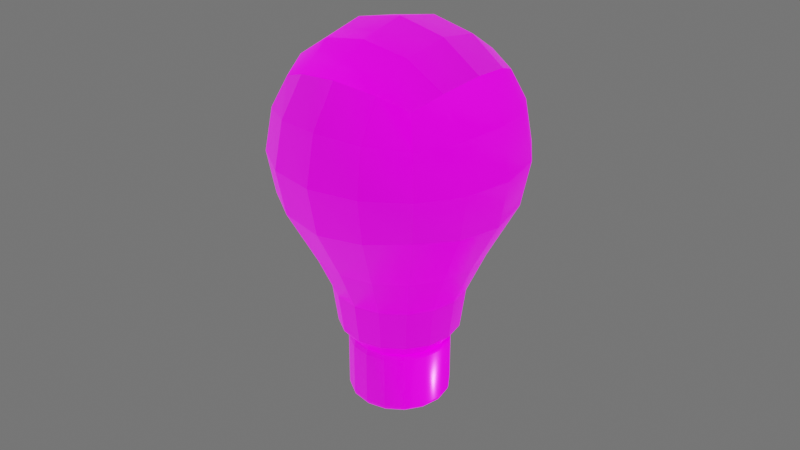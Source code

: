 # Source: LMP0003_Light_Bulb_Low_Poly.blend  (saved by Blender 2.90.8; exported with 4.5.12 LTS)
import bpy
from mathutils import Matrix  # noqa: F401  (used for matrix-valued properties, if any)

bpy.ops.wm.read_factory_settings(use_empty=True)
scene = bpy.context.scene
scene.name = 'Scene'

# ---- collections
col_lmp0003_light_bulb_low_poly = bpy.data.collections.new('#LMP0003_Light_Bulb_Low_Poly'); scene.collection.children.link(col_lmp0003_light_bulb_low_poly)

# ---- images (referenced by path relative to the original .blend; pixels are not part of the script)
import os
ASSET_DIR = os.environ.get("B2B_ASSET_DIR", "")  # directory of the original .blend (textures are referenced by path, not embedded)
HERE = os.path.dirname(os.path.abspath(__file__))  # packed textures are extracted next to this script under _unpacked/

def load_image(name, relpath, width, height, colorspace="sRGB"):
    """Load a texture the original file referenced (path relative to the .blend, or extracted next to this script)."""
    p = next((c for c in (os.path.join(HERE, relpath), os.path.join(ASSET_DIR, relpath)) if relpath and os.path.exists(c)), "")
    if p:
        img = bpy.data.images.load(p, check_existing=True)
        img.name = name
    else:  # same state as the original file: an image datablock whose file is absent (Cycles renders it pink)
        img = bpy.data.images.new(name, width, height)
        img.source = "FILE"
        img.filepath = "//" + (relpath or name)
    img.colorspace_settings.name = colorspace
    return img
img_lmp0003_textures_emis_2k_png = load_image('#LMP0003_Textures_EMIS_2k.png', 'Textures/#LMP0003_Textures_2k/#LMP0003_Textures_EMIS_2k.png', 1024, 1024, 'sRGB')
img_lmp0003_textures_metl_2k_png = load_image('#LMP0003_Textures_METL_2k.png', 'Textures/#LMP0003_Textures_2k/#LMP0003_Textures_METL_2k.png', 1024, 1024, 'Non-Color')
img_lmp0003_textures_nrml_2k_png = load_image('#LMP0003_Textures_NRML_2k.png', 'Textures/#LMP0003_Textures_2k/#LMP0003_Textures_NRML_2k.png', 1024, 1024, 'Non-Color')
img_lmp0003_textures_col_2k_png = load_image('#LMP0003_Textures_COL_2k.png', 'Textures/#LMP0003_Textures_2k/#LMP0003_Textures_COL_2k.png', 1024, 1024, 'sRGB')
img_lmp0003_textures_rough_2k_png = load_image('#LMP0003_Textures_ROUGH_2k.png', 'Textures/#LMP0003_Textures_2k/#LMP0003_Textures_ROUGH_2k.png', 1024, 1024, 'Non-Color')

# ---- materials (node trees are filled in below, after node groups)
mat_lmp0003_textures = bpy.data.materials.new('#LMP0003_Textures')

# ---- node groups
ng_lmp0003_textures_2k = bpy.data.node_groups.new('#LMP0003_Textures_2k', 'ShaderNodeTree')
_s = ng_lmp0003_textures_2k.interface.new_socket(name='BSDF', in_out='OUTPUT', socket_type='NodeSocketShader')
_s = ng_lmp0003_textures_2k.interface.new_socket(name='Vector', in_out='INPUT', socket_type='NodeSocketVector')
_s.min_value = 0.0
_s.max_value = 0.0
_s.hide_value = True
_N = ng_lmp0003_textures_2k.nodes; _L = ng_lmp0003_textures_2k.links
n0 = _N.new('ShaderNodeTexImage'); n0.name = 'Image Texture.003'; n0.location = (-390, -280)
n0.image = img_lmp0003_textures_emis_2k_png
n1 = _N.new('ShaderNodeTexImage'); n1.name = 'Image Texture.001'; n1.location = (-390, 280)
n1.image = img_lmp0003_textures_metl_2k_png
n2 = _N.new('ShaderNodeTexImage'); n2.name = 'Image Texture.004'; n2.location = (-390, -560)
n2.image = img_lmp0003_textures_nrml_2k_png
n3 = _N.new('ShaderNodeNormalMap'); n3.name = 'Normal Map'; n3.location = (-130, -460)
n4 = _N.new('ShaderNodeTexImage'); n4.name = 'Image Texture'; n4.location = (-390, 560)
n4.image = img_lmp0003_textures_col_2k_png
n5 = _N.new('ShaderNodeTexImage'); n5.name = 'Image Texture.002'; n5.location = (-390, 0)
n5.image = img_lmp0003_textures_rough_2k_png
n6 = _N.new('ShaderNodeBsdfPrincipled'); n6.name = 'Principled BSDF'; n6.location = (390, 220)
n6.distribution = 'GGX'
n6.subsurface_method = 'BURLEY'
n6.inputs[3].default_value = 1.45
n6.inputs[28].default_value = 1.0
n7 = _N.new('NodeGroupOutput'); n7.name = 'Group Output'; n7.location = (680, 220)
n8 = _N.new('NodeGroupInput'); n8.name = 'Group Input'; n8.location = (-590, 0)
_L.new(n2.outputs[0], n3.inputs[1])
_L.new(n4.outputs[0], n6.inputs[0])
_L.new(n1.outputs[0], n6.inputs[1])
_L.new(n5.outputs[0], n6.inputs[2])
_L.new(n6.outputs[0], n7.inputs[0])
_L.new(n8.outputs[0], n5.inputs[0])
_L.new(n8.outputs[0], n1.inputs[0])
_L.new(n8.outputs[0], n4.inputs[0])
_L.new(n8.outputs[0], n0.inputs[0])
_L.new(n8.outputs[0], n2.inputs[0])
_L.new(n3.outputs[0], n6.inputs[5])
_L.new(n0.outputs[0], n6.inputs[27])
n7.is_active_output = True
ng_auto_smooth = bpy.data.node_groups.new('Auto Smooth', 'GeometryNodeTree')
_s = ng_auto_smooth.interface.new_socket(name='Geometry', in_out='OUTPUT', socket_type='NodeSocketGeometry')
_s = ng_auto_smooth.interface.new_socket(name='Geometry', in_out='INPUT', socket_type='NodeSocketGeometry')
_s = ng_auto_smooth.interface.new_socket(name='Angle', in_out='INPUT', socket_type='NodeSocketFloat')
_s.subtype = 'ANGLE'
_s.min_value = 0.0
_s.max_value = 3.142
ng_auto_smooth.is_modifier = True
_N = ng_auto_smooth.nodes; _L = ng_auto_smooth.links
n0 = _N.new('NodeGroupOutput'); n0.name = 'Group Output'; n0.location = (480, -100)
n1 = _N.new('NodeGroupInput'); n1.name = 'Group Input'; n1.location = (-420, -300)
n2 = _N.new('NodeGroupInput'); n2.name = 'Group Input.001'; n2.location = (-60, -100)
n3 = _N.new('GeometryNodeSetShadeSmooth'); n3.name = 'Set Shade Smooth'; n3.location = (120, -100)
n3.domain = 'EDGE'
n4 = _N.new('GeometryNodeSetShadeSmooth'); n4.name = 'Set Shade Smooth.001'; n4.location = (300, -100)
n5 = _N.new('GeometryNodeInputMeshEdgeAngle'); n5.name = 'Edge Angle'; n5.location = (-420, -220)
n6 = _N.new('GeometryNodeInputEdgeSmooth'); n6.name = 'Is Edge Smooth'; n6.location = (-60, -160)
n7 = _N.new('GeometryNodeInputShadeSmooth'); n7.name = 'Is Face Smooth'; n7.location = (-240, -340)
n8 = _N.new('FunctionNodeBooleanMath'); n8.name = 'Boolean Math'; n8.location = (-60, -220)
n9 = _N.new('FunctionNodeCompare'); n9.name = 'Compare'; n9.location = (-240, -180)
n9.operation = 'LESS_EQUAL'
_L.new(n5.outputs[0], n9.inputs[0])
_L.new(n4.outputs[0], n0.inputs[0])
_L.new(n1.outputs[1], n9.inputs[1])
_L.new(n9.outputs[0], n8.inputs[0])
_L.new(n7.outputs[0], n8.inputs[1])
_L.new(n2.outputs[0], n3.inputs[0])
_L.new(n6.outputs[0], n3.inputs[1])
_L.new(n3.outputs[0], n4.inputs[0])
_L.new(n8.outputs[0], n3.inputs[2])
n0.is_active_output = True

# ---- material node trees
mat_lmp0003_textures.use_nodes = True; mat_lmp0003_textures.node_tree.nodes.clear()
_N = mat_lmp0003_textures.node_tree.nodes; _L = mat_lmp0003_textures.node_tree.links
n0 = _N.new('ShaderNodeTexCoord'); n0.name = 'Texture Coordinate'; n0.location = (-240, 360)
n1 = _N.new('ShaderNodeOutputMaterial'); n1.name = 'Material Output'; n1.location = (520, 360)
n2 = _N.new('ShaderNodeMapping'); n2.name = 'Mapping'; n2.location = (-20, 360)
n2.width = 240
n3 = _N.new('ShaderNodeGroup'); n3.name = '2k_Textures_Group'; n3.location = (300, 360)
n3.label = '2k Textures'
n3.node_tree = ng_lmp0003_textures_2k
_L.new(n0.outputs[2], n2.inputs[0])
_L.new(n2.outputs[0], n3.inputs[0])
_L.new(n3.outputs[0], n1.inputs[0])
n1.is_active_output = True

# ---- world
world_world = bpy.data.worlds.new('World'); scene.world = world_world
world_world.use_nodes = True; world_world.node_tree.nodes.clear()
_N = world_world.node_tree.nodes; _L = world_world.node_tree.links
n0 = _N.new('ShaderNodeOutputWorld'); n0.name = 'World Output'; n0.location = (300, 300)
n1 = _N.new('ShaderNodeBackground'); n1.name = 'Background'; n1.location = (10, 300)
n1.inputs[0].default_value = (0.1501, 0.1501, 0.1501, 1.0)
_L.new(n1.outputs[0], n0.inputs[0])
n0.is_active_output = True
world_world.color = (0.05088, 0.05088, 0.05088)
world_world.use_sun_shadow = False
world_world.sun_shadow_jitter_overblur = 0.0

# ---- meshes
me_lmp0003_light_bulb_low_poly = bpy.data.meshes.new('#LMP0003_Light_Bulb_Low_Poly')
me_lmp0003_light_bulb_low_poly.from_pydata([(-0.00273, 0.006591, 0.002774), (-0.005044, 0.005044, 0.002774), (-0.006591, 0.00273, 0.002774), (-0.007134, 3.76e-10, 0.002774), (-0.006591, -0.00273, 0.002774), (-0.005044, -0.005044, 0.002774), (-0.00273, -0.006591, 0.002774), (-9.278e-10, -0.007134, 0.002774), (0.00273, -0.006591, 0.002774), (0.005044, -0.005044, 0.002774), (0.006591, -0.00273, 0.002774), (0.007134, -2.549e-11, 0.002774), (0.006591, 0.00273, 0.002774), (0.005044, 0.005044, 0.002774), (0.00273, 0.006591, 0.002774), (-9.415e-10, 0.007134, 0.002774), (4.771e-10, 0.01386, 0.02735), (-1.488e-09, 0.01566, 0.02559), (-9.18e-10, 0.01514, 0.02684), (0.005306, 0.01281, 0.02735), (0.005995, 0.01447, 0.02559), (0.005793, 0.01399, 0.02684), (0.009804, 0.009804, 0.02735), (0.01108, 0.01108, 0.02559), (0.0107, 0.0107, 0.02684), (0.01281, 0.005306, 0.02735), (0.01447, 0.005995, 0.02559), (0.01399, 0.005793, 0.02684), (0.01386, -1.048e-10, 0.02735), (0.01566, -6.91e-11, 0.02559), (0.01514, -8.189e-11, 0.02684), (0.01281, -0.005306, 0.02735), (0.01447, -0.005995, 0.02559), (0.01399, -0.005793, 0.02684), (0.009804, -0.009804, 0.02735), (0.01108, -0.01108, 0.02559), (0.0107, -0.0107, 0.02684), (0.005306, -0.01281, 0.02735), (0.005995, -0.01447, 0.02559), (0.005793, -0.01399, 0.02684), (-1.357e-09, -0.01386, 0.02735), (-1.488e-09, -0.01566, 0.02559), (-1.449e-09, -0.01514, 0.02684), (-0.005306, -0.01281, 0.02735), (-0.005995, -0.01447, 0.02559), (-0.005793, -0.01399, 0.02684), (-0.009804, -0.009804, 0.02735), (-0.01108, -0.01108, 0.02559), (-0.0107, -0.0107, 0.02684), (-0.01281, -0.005306, 0.02735), (-0.01447, -0.005995, 0.02559), (-0.01399, -0.005793, 0.02684), (-0.01386, 6.025e-10, 0.02735), (-0.01566, 8.024e-10, 0.02559), (-0.01514, 7.434e-10, 0.02684), (-0.01281, 0.005306, 0.02735), (-0.01447, 0.005995, 0.02559), (-0.01399, 0.005793, 0.02684), (-0.009804, 0.009804, 0.02735), (-0.01108, 0.01108, 0.02559), (-0.0107, 0.0107, 0.02684), (-0.005306, 0.01281, 0.02735), (-0.005995, 0.01447, 0.02559), (-0.005793, 0.01399, 0.02684), (-0.002867, 0.006922, 0.002774), (-9.678e-10, 0.007492, 0.002774), (-0.005297, 0.005297, 0.002774), (-0.006922, 0.002867, 0.002774), (-0.007492, 3.914e-10, 0.002774), (-0.006922, -0.002867, 0.002774), (-0.005297, -0.005297, 0.002774), (-0.002867, -0.006922, 0.002774), (-9.678e-10, -0.007492, 0.002774), (0.002867, -0.006922, 0.002774), (0.005297, -0.005297, 0.002774), (0.006922, -0.002867, 0.002774), (0.007492, -2.546e-11, 0.002774), (0.006922, 0.002867, 0.002774), (0.005297, 0.005297, 0.002774), (0.002867, 0.006922, 0.002774), (-0.00273, 0.006591, 0.002127), (-0.005044, 0.005044, 0.002127), (-0.006591, 0.00273, 0.002127), (-0.007134, 3.76e-10, 0.002127), (-0.006591, -0.00273, 0.002127), (-0.005044, -0.005044, 0.002127), (-0.00273, -0.006591, 0.002127), (-8.85e-10, -0.007134, 0.002127), (0.00273, -0.006591, 0.002127), (0.005044, -0.005044, 0.002127), (0.006591, -0.00273, 0.002127), (0.007134, -2.549e-11, 0.002127), (0.006591, 0.00273, 0.002127), (0.005044, 0.005044, 0.002127), (0.00273, 0.006591, 0.002127), (-8.987e-10, 0.007134, 0.002127), (-0.0006979, 0.001685, 0.0006323), (-0.00129, 0.00129, 0.0006323), (-0.001685, 0.0006979, 0.0006323), (-0.001824, 1.5e-10, 0.0006323), (-0.001685, -0.0006979, 0.0006323), (-0.00129, -0.00129, 0.0006323), (-0.0006979, -0.001685, 0.0006323), (-2.165e-10, -0.001824, 0.0006323), (0.0006979, -0.001685, 0.0006323), (0.00129, -0.00129, 0.0006323), (0.001685, -0.0006979, 0.0006323), (0.001824, 4.733e-11, 0.0006323), (0.001685, 0.0006979, 0.0006323), (0.00129, 0.00129, 0.0006323), (0.0006979, 0.001685, 0.0006323), (-2.2e-10, 0.001824, 0.0006323), (-0.0003869, 0.0009341, 0.0), (-0.0006979, 0.001685, 0.0002422), (-0.0007149, 0.0007149, 0.0), (-0.00129, 0.00129, 0.0002422), (-0.0009341, 0.0003869, 0.0), (-0.001685, 0.0006979, 0.0002422), (-0.001011, 9.148e-11, 0.0), (-0.001824, 1.5e-10, 0.0002422), (-0.0009341, -0.0003869, 0.0), (-0.001685, -0.0006979, 0.0002422), (-0.0007149, -0.0007149, 0.0), (-0.00129, -0.00129, 0.0002422), (-0.0003869, -0.0009341, 0.0), (-0.0006979, -0.001685, 0.0002422), (-1.333e-10, -0.001011, 0.0), (-1.423e-10, -0.001824, 0.0002422), (0.0003869, -0.0009341, 0.0), (0.0006979, -0.001685, 0.0002422), (0.0007149, -0.0007149, 0.0), (0.00129, -0.00129, 0.0002422), (0.0009341, -0.0003869, 0.0), (0.001685, -0.0006979, 0.0002422), (0.001011, 1.451e-11, 0.0), (0.001824, 4.733e-11, 0.0002422), (0.0009341, 0.0003869, 0.0), (0.001685, 0.0006979, 0.0002422), (0.0007149, 0.0007149, 0.0), (0.00129, 0.00129, 0.0002422), (0.0003869, 0.0009341, 0.0), (0.0006979, 0.001685, 0.0002422), (-1.458e-10, 0.001824, 0.0002422), (-2.321e-10, 0.001011, 0.0), (0.003787, 0.003787, 0.00138), (0.00205, 0.004948, 0.00138), (-0.00205, -0.004948, 0.00138), (-6.193e-10, -0.005356, 0.00138), (-6.295e-10, 0.005356, 0.00138), (-0.00205, 0.004948, 0.00138), (0.00205, -0.004948, 0.00138), (-0.003787, 0.003787, 0.00138), (0.003787, -0.003787, 0.00138), (-0.004948, 0.00205, 0.00138), (0.004948, -0.00205, 0.00138), (-0.005356, 2.803e-10, 0.00138), (0.005356, -2.115e-11, 0.00138), (-0.004948, -0.00205, 0.00138), (0.004948, 0.00205, 0.00138), (-0.003787, -0.003787, 0.00138), (-1.432e-09, 0.01478, 0.00737), (-1.488e-09, 0.01566, 0.008953), (-1.471e-09, 0.01541, 0.008064), (0.005995, 0.01447, 0.008953), (0.005657, 0.01366, 0.00737), (0.005896, 0.01423, 0.008064), (0.01108, 0.01108, 0.008953), (0.01045, 0.01045, 0.00737), (0.01089, 0.01089, 0.008064), (0.01447, 0.005995, 0.008953), (0.01366, 0.005657, 0.00737), (0.01423, 0.005896, 0.008064), (0.01566, -6.91e-11, 0.008953), (0.01478, -6.44e-11, 0.00737), (0.01541, -6.879e-11, 0.008064), (0.01447, -0.005995, 0.008953), (0.01366, -0.005657, 0.00737), (0.01423, -0.005896, 0.008064), (0.01108, -0.01108, 0.008953), (0.01045, -0.01045, 0.00737), (0.01089, -0.01089, 0.008064), (0.005995, -0.01447, 0.008953), (0.005657, -0.01366, 0.00737), (0.005896, -0.01423, 0.008064), (-1.488e-09, -0.01566, 0.008953), (-1.432e-09, -0.01478, 0.00737), (-1.471e-09, -0.01541, 0.008064), (-0.005995, -0.01447, 0.008953), (-0.005657, -0.01366, 0.00737), (-0.005896, -0.01423, 0.008064), (-0.01108, -0.01108, 0.008953), (-0.01045, -0.01045, 0.00737), (-0.01089, -0.01089, 0.008064), (-0.01447, -0.005995, 0.008953), (-0.01366, -0.005657, 0.00737), (-0.01423, -0.005896, 0.008064), (-0.01566, 8.024e-10, 0.008953), (-0.01478, 7.581e-10, 0.00737), (-0.01541, 7.892e-10, 0.008064), (-0.01447, 0.005995, 0.008953), (-0.01366, 0.005657, 0.00737), (-0.01423, 0.005896, 0.008064), (-0.01108, 0.01108, 0.008953), (-0.01045, 0.01045, 0.00737), (-0.01089, 0.01089, 0.008064), (-0.005995, 0.01447, 0.008953), (-0.005657, 0.01366, 0.00737), (-0.005896, 0.01423, 0.008064), (-0.01844, -0.01844, 0.05731), (-0.02172, -0.02172, 0.1097), (-0.01844, 0.01844, 0.05731), (-0.02172, 0.02172, 0.1097), (0.01844, -0.01844, 0.05731), (0.02172, -0.02172, 0.1097), (0.01844, 0.01844, 0.05731), (0.02172, 0.02172, 0.1097), (-0.0241, 0.009982, 0.05731), (-0.02608, -1.966e-09, 0.05731), (-0.0241, -0.009982, 0.05731), (-0.02498, -0.02498, 0.07504), (-0.02661, -0.02661, 0.08798), (-0.02498, -0.02498, 0.1009), (-0.02498, -0.01294, 0.113), (-0.02661, -1.536e-10, 0.1146), (-0.02498, 0.01294, 0.113), (-0.02498, 0.02498, 0.1009), (-0.02661, 0.02661, 0.08798), (-0.02498, 0.02498, 0.07504), (0.009982, 0.0241, 0.05731), (-3.724e-10, 0.02608, 0.05731), (-0.009982, 0.0241, 0.05731), (-0.01294, 0.02498, 0.113), (1.808e-10, 0.02661, 0.1146), (0.01294, 0.02498, 0.113), (0.02498, 0.02498, 0.1009), (0.02661, 0.02661, 0.08798), (0.02498, 0.02498, 0.07504), (0.0241, -0.009982, 0.05731), (0.02608, 3.146e-10, 0.05731), (0.0241, 0.009982, 0.05731), (0.02498, 0.01294, 0.113), (0.02661, 4.967e-11, 0.1146), (0.02498, -0.01294, 0.113), (0.02498, -0.02498, 0.1009), (0.02661, -0.02661, 0.08798), (0.02498, -0.02498, 0.07504), (-0.009982, -0.0241, 0.05731), (1.908e-09, -0.02608, 0.05731), (0.009982, -0.0241, 0.05731), (0.01294, -0.02498, 0.113), (3.84e-10, -0.02661, 0.1146), (-0.01294, -0.02498, 0.113), (-0.03207, -0.01391, 0.07407), (-0.03461, -0.01475, 0.08798), (-0.03207, -0.01391, 0.1019), (-0.03461, 5.845e-10, 0.07323), (-0.03763, -4.117e-10, 0.08798), (-0.03461, -1.164e-10, 0.1027), (-0.03207, 0.01391, 0.07407), (-0.03461, 0.01475, 0.08798), (-0.03207, 0.01391, 0.1019), (-0.01391, 0.03207, 0.07407), (-0.01475, 0.03461, 0.08798), (-0.01391, 0.03207, 0.1019), (1.538e-09, 0.03461, 0.07323), (8.421e-10, 0.03763, 0.08798), (1.773e-10, 0.03461, 0.1027), (0.01391, 0.03207, 0.07407), (0.01475, 0.03461, 0.08798), (0.01391, 0.03207, 0.1019), (0.03207, 0.01391, 0.07407), (0.03461, 0.01475, 0.08798), (0.03207, 0.01391, 0.1019), (0.03461, -1.147e-09, 0.07323), (0.03763, -4.534e-10, 0.08798), (0.03461, 3.784e-10, 0.1027), (0.03207, -0.01391, 0.07407), (0.03461, -0.01475, 0.08798), (0.03207, -0.01391, 0.1019), (0.01391, -0.03207, 0.07407), (0.01475, -0.03461, 0.08798), (0.01391, -0.03207, 0.1019), (-6.886e-10, -0.03461, 0.07323), (7.269e-12, -0.03763, 0.08798), (6.721e-10, -0.03461, 0.1027), (-0.01391, -0.03207, 0.07407), (-0.01475, -0.03461, 0.08798), (-0.01391, -0.03207, 0.1019), (-7.308e-11, 0.01867, 0.03176), (0.007146, 0.01725, 0.03176), (-0.01725, -0.007146, 0.03176), (-0.01867, -1.547e-09, 0.03176), (-0.01725, 0.007146, 0.03176), (0.0132, 0.0132, 0.03176), (0.0132, -0.0132, 0.03176), (-0.0132, 0.0132, 0.03176), (-0.0132, -0.0132, 0.03176), (0.01391, 0.01391, 0.1201), (9.195e-10, 0.01475, 0.1226), (-0.01391, 0.01391, 0.1201), (0.01475, -8.174e-10, 0.1226), (3.829e-10, -4.951e-10, 0.1256), (-0.01475, 2.134e-10, 0.1226), (0.01391, -0.01391, 0.1201), (-3.175e-10, -0.01475, 0.1226), (-0.01391, -0.01391, 0.1201), (-0.01441, -0.01441, 0.04449), (-0.01441, 0.01441, 0.04449), (0.01441, -0.01441, 0.04449), (0.01441, 0.01441, 0.04449), (-0.01883, 0.007798, 0.04449), (-0.02038, -1.646e-09, 0.04449), (-0.01883, -0.007798, 0.04449), (0.007798, 0.01883, 0.04449), (-1.491e-10, 0.02038, 0.04449), (-0.007798, 0.01883, 0.04449), (0.01883, -0.007798, 0.04449), (0.02038, 1.359e-10, 0.04449), (0.01883, 0.007798, 0.04449), (-0.007798, -0.01883, 0.04449), (1.632e-09, -0.02038, 0.04449), (0.007798, -0.01883, 0.04449), (-0.009737, -0.009737, 0.02589), (-0.009737, 0.009737, 0.02589), (0.009737, -0.009737, 0.02589), (0.009737, 0.009737, 0.02589), (-0.01272, 0.00527, 0.02589), (-0.01377, -1.243e-09, 0.02589), (-0.01272, -0.00527, 0.02589), (0.00527, 0.01272, 0.02589), (1.261e-10, 0.01377, 0.02589), (-0.007146, 0.01725, 0.03176), (0.01725, -0.007146, 0.03176), (0.01867, 8.564e-11, 0.03176), (0.01725, 0.007146, 0.03176), (-0.007146, -0.01725, 0.03176), (1.559e-09, -0.01867, 0.03176), (0.007146, -0.01725, 0.03176), (-0.00527, 0.01272, 0.02589), (0.01272, -0.00527, 0.02589), (0.01377, -3.94e-11, 0.02589), (0.01272, 0.00527, 0.02589), (-0.00527, -0.01272, 0.02589), (1.33e-09, -0.01377, 0.02589), (0.00527, -0.01272, 0.02589), (-1.419e-10, 0.001577, 0.0), (-0.0006034, 0.001457, 0.0), (-0.001115, 0.001115, 0.0), (-0.001457, 0.0006034, 0.0), (-0.001577, 1.473e-10, 0.0), (-0.001457, -0.0006034, 0.0), (-0.001115, -0.001115, 0.0), (-0.0006034, -0.001457, 0.0), (-1.419e-10, -0.001577, 0.0), (0.0006034, -0.001457, 0.0), (0.001115, -0.001115, 0.0), (0.001457, -0.0006034, 0.0), (0.001577, 3.6e-11, 0.0), (0.001457, 0.0006034, 0.0), (0.001115, 0.001115, 0.0), (0.0006034, 0.001457, 0.0)], [], [(161, 17, 20, 163), (170, 173, 76, 77), (173, 176, 75, 76), (176, 179, 74, 75), (179, 182, 73, 74), (182, 185, 72, 73), (185, 188, 71, 72), (188, 191, 70, 71), (191, 194, 69, 70), (194, 197, 68, 69), (197, 200, 67, 68), (200, 203, 66, 67), (203, 206, 64, 66), (164, 167, 78, 79), (9, 8, 88, 89), (167, 170, 77, 78), (172, 29, 32, 175), (20, 17, 18, 21), (21, 18, 16, 19), (23, 20, 21, 24), (24, 21, 19, 22), (26, 23, 24, 27), (27, 24, 22, 25), (29, 26, 27, 30), (30, 27, 25, 28), (32, 29, 30, 33), (33, 30, 28, 31), (35, 32, 33, 36), (36, 33, 31, 34), (38, 35, 36, 39), (39, 36, 34, 37), (41, 38, 39, 42), (42, 39, 37, 40), (44, 41, 42, 45), (45, 42, 40, 43), (47, 44, 45, 48), (48, 45, 43, 46), (50, 47, 48, 51), (51, 48, 46, 49), (53, 50, 51, 54), (54, 51, 49, 52), (56, 53, 54, 57), (57, 54, 52, 55), (59, 56, 57, 60), (60, 57, 55, 58), (62, 59, 60, 63), (63, 60, 58, 61), (17, 62, 63, 18), (18, 63, 61, 16), (187, 44, 47, 190), (202, 59, 62, 205), (166, 23, 26, 169), (181, 38, 41, 184), (206, 160, 65, 64), (196, 53, 56, 199), (175, 32, 35, 178), (190, 47, 50, 193), (205, 62, 17, 161), (169, 26, 29, 172), (184, 41, 44, 187), (199, 56, 59, 202), (163, 20, 23, 166), (178, 35, 38, 181), (193, 50, 53, 196), (15, 0, 64, 65), (0, 1, 66, 64), (1, 2, 67, 66), (2, 3, 68, 67), (3, 4, 69, 68), (4, 5, 70, 69), (5, 6, 71, 70), (6, 7, 72, 71), (7, 8, 73, 72), (8, 9, 74, 73), (9, 10, 75, 74), (10, 11, 76, 75), (11, 12, 77, 76), (12, 13, 78, 77), (13, 14, 79, 78), (14, 15, 65, 79), (145, 144, 109, 110), (2, 1, 81, 82), (10, 9, 89, 90), (3, 2, 82, 83), (11, 10, 90, 91), (4, 3, 83, 84), (12, 11, 91, 92), (5, 4, 84, 85), (13, 12, 92, 93), (6, 5, 85, 86), (14, 13, 93, 94), (7, 6, 86, 87), (0, 15, 95, 80), (15, 14, 94, 95), (8, 7, 87, 88), (1, 0, 80, 81), (101, 100, 121, 123), (147, 146, 102, 103), (149, 148, 111, 96), (148, 145, 110, 111), (150, 147, 103, 104), (151, 149, 96, 97), (152, 150, 104, 105), (153, 151, 97, 98), (154, 152, 105, 106), (155, 153, 98, 99), (156, 154, 106, 107), (157, 155, 99, 100), (158, 156, 107, 108), (159, 157, 100, 101), (144, 158, 108, 109), (146, 159, 101, 102), (97, 96, 113, 115), (109, 108, 137, 139), (102, 101, 123, 125), (110, 109, 139, 141), (103, 102, 125, 127), (111, 110, 141, 142), (104, 103, 127, 129), (143, 140, 138, 136, 134, 132, 130, 128, 126, 124, 122, 120, 118, 116, 114, 112), (105, 104, 129, 131), (98, 97, 115, 117), (106, 105, 131, 133), (99, 98, 117, 119), (107, 106, 133, 135), (100, 99, 119, 121), (108, 107, 135, 137), (113, 142, 345, 346), (115, 113, 346, 347), (117, 115, 347, 348), (119, 117, 348, 349), (121, 119, 349, 350), (123, 121, 350, 351), (125, 123, 351, 352), (127, 125, 352, 353), (129, 127, 353, 354), (131, 129, 354, 355), (133, 131, 355, 356), (135, 133, 356, 357), (137, 135, 357, 358), (139, 137, 358, 359), (141, 139, 359, 360), (142, 141, 360, 345), (96, 111, 142, 113), (86, 85, 159, 146), (93, 92, 158, 144), (85, 84, 157, 159), (92, 91, 156, 158), (84, 83, 155, 157), (91, 90, 154, 156), (83, 82, 153, 155), (90, 89, 152, 154), (82, 81, 151, 153), (89, 88, 150, 152), (81, 80, 149, 151), (88, 87, 147, 150), (95, 94, 145, 148), (80, 95, 148, 149), (87, 86, 146, 147), (94, 93, 144, 145), (161, 163, 165, 162), (162, 165, 164, 160), (163, 166, 168, 165), (165, 168, 167, 164), (166, 169, 171, 168), (168, 171, 170, 167), (169, 172, 174, 171), (171, 174, 173, 170), (172, 175, 177, 174), (174, 177, 176, 173), (175, 178, 180, 177), (177, 180, 179, 176), (178, 181, 183, 180), (180, 183, 182, 179), (181, 184, 186, 183), (183, 186, 185, 182), (184, 187, 189, 186), (186, 189, 188, 185), (187, 190, 192, 189), (189, 192, 191, 188), (190, 193, 195, 192), (192, 195, 194, 191), (193, 196, 198, 195), (195, 198, 197, 194), (196, 199, 201, 198), (198, 201, 200, 197), (199, 202, 204, 201), (201, 204, 203, 200), (202, 205, 207, 204), (204, 207, 206, 203), (205, 161, 162, 207), (207, 162, 160, 206), (160, 164, 79, 65), (252, 253, 256, 255), (253, 254, 257, 256), (255, 256, 259, 258), (256, 257, 260, 259), (208, 219, 252, 218), (219, 220, 253, 252), (220, 221, 254, 253), (221, 209, 222, 254), (254, 222, 223, 257), (257, 223, 224, 260), (260, 224, 211, 225), (259, 260, 225, 226), (258, 259, 226, 227), (216, 258, 227, 210), (217, 255, 258, 216), (218, 252, 255, 217), (261, 262, 265, 264), (262, 263, 266, 265), (264, 265, 268, 267), (265, 266, 269, 268), (210, 227, 261, 230), (227, 226, 262, 261), (226, 225, 263, 262), (225, 211, 231, 263), (263, 231, 232, 266), (266, 232, 233, 269), (269, 233, 215, 234), (268, 269, 234, 235), (267, 268, 235, 236), (228, 267, 236, 214), (229, 264, 267, 228), (230, 261, 264, 229), (270, 271, 274, 273), (271, 272, 275, 274), (273, 274, 277, 276), (274, 275, 278, 277), (214, 236, 270, 239), (236, 235, 271, 270), (235, 234, 272, 271), (234, 215, 240, 272), (272, 240, 241, 275), (275, 241, 242, 278), (278, 242, 213, 243), (277, 278, 243, 244), (276, 277, 244, 245), (237, 276, 245, 212), (238, 273, 276, 237), (239, 270, 273, 238), (279, 280, 283, 282), (280, 281, 284, 283), (282, 283, 286, 285), (283, 284, 287, 286), (212, 245, 279, 248), (245, 244, 280, 279), (244, 243, 281, 280), (243, 213, 249, 281), (281, 249, 250, 284), (284, 250, 251, 287), (287, 251, 209, 221), (286, 287, 221, 220), (285, 286, 220, 219), (246, 285, 219, 208), (247, 282, 285, 246), (248, 279, 282, 247), (218, 217, 311, 312), (214, 239, 318, 309), (228, 214, 309, 313), (217, 216, 310, 311), (239, 238, 317, 318), (216, 210, 307, 310), (238, 237, 316, 317), (212, 248, 321, 308), (237, 212, 308, 316), (248, 247, 320, 321), (210, 230, 315, 307), (247, 246, 319, 320), (230, 229, 314, 315), (246, 208, 306, 319), (208, 218, 312, 306), (229, 228, 313, 314), (297, 298, 301, 300), (298, 299, 302, 301), (300, 301, 304, 303), (301, 302, 305, 304), (215, 233, 297, 240), (233, 232, 298, 297), (232, 231, 299, 298), (231, 211, 224, 299), (299, 224, 223, 302), (302, 223, 222, 305), (305, 222, 209, 251), (304, 305, 251, 250), (303, 304, 250, 249), (242, 303, 249, 213), (241, 300, 303, 242), (240, 297, 300, 241), (312, 311, 291, 290), (317, 316, 332, 333), (311, 310, 292, 291), (316, 308, 294, 332), (308, 321, 337, 294), (310, 307, 295, 292), (307, 315, 331, 295), (321, 320, 336, 337), (315, 314, 288, 331), (320, 319, 335, 336), (314, 313, 289, 288), (319, 306, 296, 335), (313, 309, 293, 289), (309, 318, 334, 293), (306, 312, 290, 296), (318, 317, 333, 334), (291, 292, 326, 327), (337, 336, 343, 344), (290, 291, 327, 328), (336, 335, 342, 343), (296, 290, 328, 322), (335, 296, 322, 342), (289, 293, 325, 329), (293, 334, 341, 325), (288, 289, 329, 330), (334, 333, 340, 341), (331, 288, 330, 338), (333, 332, 339, 340), (295, 331, 338, 323), (292, 295, 323, 326), (332, 294, 324, 339), (294, 337, 344, 324), (143, 112, 346, 345), (112, 114, 347, 346), (114, 116, 348, 347), (116, 118, 349, 348), (118, 120, 350, 349), (120, 122, 351, 350), (122, 124, 352, 351), (124, 126, 353, 352), (126, 128, 354, 353), (128, 130, 355, 354), (130, 132, 356, 355), (132, 134, 357, 356), (134, 136, 358, 357), (136, 138, 359, 358), (138, 140, 360, 359), (140, 143, 345, 360)])
me_lmp0003_light_bulb_low_poly.polygons.foreach_set('use_smooth', [True] * 337)
_k = {(0, 15): 0.49804, (0, 1): 0.49804, (1, 2): 0.49804, (2, 3): 0.49804, (3, 4): 0.49804, (4, 5): 0.49804, (5, 6): 0.49804, (6, 7): 0.49804, (7, 8): 0.49804, (8, 9): 0.49804, (9, 10): 0.49804, (10, 11): 0.49804, (11, 12): 0.49804, (12, 13): 0.49804, (13, 14): 0.49804, (14, 15): 0.49804, (80, 95): 0.49804, (80, 81): 0.49804, (81, 82): 0.49804, (82, 83): 0.49804, (83, 84): 0.49804, (84, 85): 0.49804, (85, 86): 0.49804, (86, 87): 0.49804, (87, 88): 0.49804, (88, 89): 0.49804, (89, 90): 0.49804, (90, 91): 0.49804, (91, 92): 0.49804, (92, 93): 0.49804, (93, 94): 0.49804, (94, 95): 0.49804, (96, 111): 0.49804, (96, 97): 0.49804, (97, 98): 0.49804, (98, 99): 0.49804, (99, 100): 0.49804, (100, 101): 0.49804, (101, 102): 0.49804, (102, 103): 0.49804, (103, 104): 0.49804, (104, 105): 0.49804, (105, 106): 0.49804, (106, 107): 0.49804, (107, 108): 0.49804, (108, 109): 0.49804, (109, 110): 0.49804, (110, 111): 0.49804}
me_lmp0003_light_bulb_low_poly.attributes.new('crease_edge', 'FLOAT', 'EDGE').data.foreach_set('value', [_k.get((min(e.vertices), max(e.vertices)), 0.0) for e in me_lmp0003_light_bulb_low_poly.edges])
_uv = me_lmp0003_light_bulb_low_poly.uv_layers.new(name='UVMap')
_uv.uv.foreach_set('vector', [0.01414, 0.19, 0.1662, 0.2231, 0.1673, 0.2498, 0.01411, 0.2775, 0.659, 0.9717, 0.6114, 0.9914, 0.5967, 0.9212, 0.6185, 0.9124, 0.6114, 0.9914, 0.5598, 0.9914, 0.5731, 0.9209, 0.5967, 0.9212, 0.5598, 0.9914, 0.5122, 0.9716, 0.5514, 0.9116, 0.5731, 0.9209, 0.5122, 0.9716, 0.4758, 0.9352, 0.535, 0.8947, 0.5514, 0.9116, 0.4758, 0.9352, 0.456, 0.8875, 0.5263, 0.8728, 0.535, 0.8947, 0.456, 0.8875, 0.4561, 0.836, 0.5266, 0.8493, 0.5263, 0.8728, 0.4561, 0.836, 0.4758, 0.7884, 0.5359, 0.8276, 0.5266, 0.8493, 0.4758, 0.7884, 0.5123, 0.7519, 0.5527, 0.8111, 0.5359, 0.8276, 0.5123, 0.7519, 0.5599, 0.7322, 0.5746, 0.8024, 0.5527, 0.8111, 0.5599, 0.7322, 0.6115, 0.7322, 0.5982, 0.8027, 0.5746, 0.8024, 0.6115, 0.7322, 0.6591, 0.752, 0.6198, 0.812, 0.5982, 0.8027, 0.6591, 0.752, 0.6955, 0.7884, 0.6363, 0.8289, 0.6198, 0.812, 0.7152, 0.8876, 0.6955, 0.9352, 0.6354, 0.896, 0.6447, 0.8743, 0.5531, 0.9093, 0.5374, 0.8932, 0.5416, 0.8904, 0.5559, 0.905, 0.6955, 0.9352, 0.659, 0.9717, 0.6185, 0.9124, 0.6354, 0.896, 0.1901, 0.4536, 0.2232, 0.3015, 0.2499, 0.3005, 0.2775, 0.4536, 0.1673, 0.2498, 0.1662, 0.2231, 0.1722, 0.224, 0.1731, 0.2483, 0.1731, 0.2483, 0.1722, 0.224, 0.1778, 0.2248, 0.1787, 0.247, 0.1785, 0.2741, 0.1673, 0.2498, 0.1731, 0.2483, 0.1833, 0.2705, 0.1833, 0.2705, 0.1731, 0.2483, 0.1787, 0.247, 0.1879, 0.2671, 0.1981, 0.2923, 0.1785, 0.2741, 0.1833, 0.2705, 0.2012, 0.2871, 0.2012, 0.2871, 0.1833, 0.2705, 0.1879, 0.2671, 0.2042, 0.2822, 0.2232, 0.3015, 0.1981, 0.2923, 0.2012, 0.2871, 0.224, 0.2956, 0.224, 0.2956, 0.2012, 0.2871, 0.2042, 0.2822, 0.2249, 0.2899, 0.2499, 0.3005, 0.2232, 0.3015, 0.224, 0.2956, 0.2484, 0.2947, 0.2484, 0.2947, 0.224, 0.2956, 0.2249, 0.2899, 0.247, 0.2891, 0.2741, 0.2893, 0.2499, 0.3005, 0.2484, 0.2947, 0.2705, 0.2845, 0.2705, 0.2845, 0.2484, 0.2947, 0.247, 0.2891, 0.2672, 0.2798, 0.2922, 0.2697, 0.2741, 0.2893, 0.2705, 0.2845, 0.2871, 0.2666, 0.2871, 0.2666, 0.2705, 0.2845, 0.2672, 0.2798, 0.2822, 0.2636, 0.3014, 0.2446, 0.2922, 0.2697, 0.2871, 0.2666, 0.2955, 0.2437, 0.2955, 0.2437, 0.2871, 0.2666, 0.2822, 0.2636, 0.2898, 0.2429, 0.3003, 0.2179, 0.3014, 0.2446, 0.2955, 0.2437, 0.2945, 0.2194, 0.2945, 0.2194, 0.2955, 0.2437, 0.2898, 0.2429, 0.2889, 0.2207, 0.2892, 0.1936, 0.3003, 0.2179, 0.2945, 0.2194, 0.2843, 0.1972, 0.2843, 0.1972, 0.2945, 0.2194, 0.2889, 0.2207, 0.2797, 0.2006, 0.2696, 0.1754, 0.2892, 0.1936, 0.2843, 0.1972, 0.2665, 0.1806, 0.2665, 0.1806, 0.2843, 0.1972, 0.2797, 0.2006, 0.2635, 0.1855, 0.2445, 0.1662, 0.2696, 0.1754, 0.2665, 0.1806, 0.2436, 0.1721, 0.2436, 0.1721, 0.2665, 0.1806, 0.2635, 0.1855, 0.2427, 0.1778, 0.2178, 0.1672, 0.2445, 0.1662, 0.2436, 0.1721, 0.2193, 0.173, 0.2193, 0.173, 0.2436, 0.1721, 0.2427, 0.1778, 0.2206, 0.1786, 0.1936, 0.1784, 0.2178, 0.1672, 0.2193, 0.173, 0.1972, 0.1832, 0.1972, 0.1832, 0.2193, 0.173, 0.2206, 0.1786, 0.2006, 0.1878, 0.1755, 0.198, 0.1936, 0.1784, 0.1972, 0.1832, 0.1806, 0.2011, 0.1806, 0.2011, 0.1972, 0.1832, 0.2006, 0.1878, 0.1855, 0.2041, 0.1662, 0.2231, 0.1755, 0.198, 0.1806, 0.2011, 0.1722, 0.224, 0.1722, 0.224, 0.1806, 0.2011, 0.1855, 0.2041, 0.1778, 0.2248, 0.4535, 0.1902, 0.3003, 0.2179, 0.2892, 0.1936, 0.4201, 0.1095, 0.1095, 0.0475, 0.1936, 0.1784, 0.1755, 0.198, 0.04763, 0.1093, 0.04753, 0.3582, 0.1785, 0.2741, 0.1981, 0.2923, 0.1093, 0.4201, 0.42, 0.3584, 0.2922, 0.2697, 0.3014, 0.2446, 0.4535, 0.2776, 0.6955, 0.7884, 0.7152, 0.8361, 0.645, 0.8508, 0.6363, 0.8289, 0.2776, 0.01415, 0.2445, 0.1662, 0.2178, 0.1672, 0.1902, 0.0141, 0.2775, 0.4536, 0.2499, 0.3005, 0.2741, 0.2893, 0.3582, 0.4201, 0.4201, 0.1095, 0.2892, 0.1936, 0.2696, 0.1754, 0.3583, 0.04764, 0.04763, 0.1093, 0.1755, 0.198, 0.1662, 0.2231, 0.01414, 0.19, 0.1093, 0.4201, 0.1981, 0.2923, 0.2232, 0.3015, 0.1901, 0.4536, 0.4535, 0.2776, 0.3014, 0.2446, 0.3003, 0.2179, 0.4535, 0.1902, 0.1902, 0.0141, 0.2178, 0.1672, 0.1936, 0.1784, 0.1095, 0.0475, 0.01411, 0.2775, 0.1673, 0.2498, 0.1785, 0.2741, 0.04753, 0.3582, 0.3582, 0.4201, 0.2741, 0.2893, 0.2922, 0.2697, 0.42, 0.3584, 0.3583, 0.04764, 0.2696, 0.1754, 0.2445, 0.1662, 0.2776, 0.01415, 0.6422, 0.8513, 0.6339, 0.8304, 0.6363, 0.8289, 0.645, 0.8508, 0.6339, 0.8304, 0.6182, 0.8143, 0.6198, 0.812, 0.6363, 0.8289, 0.6182, 0.8143, 0.5976, 0.8055, 0.5982, 0.8027, 0.6198, 0.812, 0.5976, 0.8055, 0.5751, 0.8052, 0.5746, 0.8024, 0.5982, 0.8027, 0.5751, 0.8052, 0.5543, 0.8135, 0.5527, 0.8111, 0.5746, 0.8024, 0.5543, 0.8135, 0.5382, 0.8292, 0.5359, 0.8276, 0.5527, 0.8111, 0.5382, 0.8292, 0.5293, 0.8499, 0.5266, 0.8493, 0.5359, 0.8276, 0.5293, 0.8499, 0.529, 0.8723, 0.5263, 0.8728, 0.5266, 0.8493, 0.529, 0.8723, 0.5374, 0.8932, 0.535, 0.8947, 0.5263, 0.8728, 0.5374, 0.8932, 0.5531, 0.9093, 0.5514, 0.9116, 0.535, 0.8947, 0.5531, 0.9093, 0.5737, 0.9181, 0.5731, 0.9209, 0.5514, 0.9116, 0.5737, 0.9181, 0.5962, 0.9184, 0.5967, 0.9212, 0.5731, 0.9209, 0.5962, 0.9184, 0.617, 0.9101, 0.6185, 0.9124, 0.5967, 0.9212, 0.617, 0.9101, 0.6331, 0.8944, 0.6354, 0.896, 0.6185, 0.9124, 0.6331, 0.8944, 0.642, 0.8737, 0.6447, 0.8743, 0.6354, 0.896, 0.642, 0.8737, 0.6422, 0.8513, 0.645, 0.8508, 0.6447, 0.8743, 0.6232, 0.87, 0.6172, 0.8838, 0.5962, 0.869, 0.5982, 0.8644, 0.5976, 0.8055, 0.6182, 0.8143, 0.6154, 0.8186, 0.5966, 0.8105, 0.5737, 0.9181, 0.5531, 0.9093, 0.5559, 0.905, 0.5747, 0.9131, 0.5751, 0.8052, 0.5976, 0.8055, 0.5966, 0.8105, 0.5761, 0.8102, 0.5962, 0.9184, 0.5737, 0.9181, 0.5747, 0.9131, 0.5952, 0.9134, 0.5543, 0.8135, 0.5751, 0.8052, 0.5761, 0.8102, 0.5571, 0.8178, 0.617, 0.9101, 0.5962, 0.9184, 0.5952, 0.9134, 0.6142, 0.9058, 0.5382, 0.8292, 0.5543, 0.8135, 0.5571, 0.8178, 0.5424, 0.832, 0.6331, 0.8944, 0.617, 0.9101, 0.6142, 0.9058, 0.6289, 0.8915, 0.5293, 0.8499, 0.5382, 0.8292, 0.5424, 0.832, 0.5343, 0.8509, 0.642, 0.8737, 0.6331, 0.8944, 0.6289, 0.8915, 0.637, 0.8727, 0.529, 0.8723, 0.5293, 0.8499, 0.5343, 0.8509, 0.534, 0.8713, 0.6339, 0.8304, 0.6422, 0.8513, 0.6373, 0.8523, 0.6297, 0.8332, 0.6422, 0.8513, 0.642, 0.8737, 0.637, 0.8727, 0.6373, 0.8523, 0.5374, 0.8932, 0.529, 0.8723, 0.534, 0.8713, 0.5416, 0.8904, 0.6182, 0.8143, 0.6339, 0.8304, 0.6297, 0.8332, 0.6154, 0.8186, 0.5751, 0.8545, 0.5787, 0.8511, 0.58, 0.8532, 0.5771, 0.856, 0.5478, 0.8686, 0.5481, 0.8536, 0.5731, 0.8591, 0.573, 0.8641, 0.618, 0.8411, 0.6235, 0.855, 0.5983, 0.8594, 0.5964, 0.8548, 0.6235, 0.855, 0.6232, 0.87, 0.5982, 0.8644, 0.5983, 0.8594, 0.5533, 0.8825, 0.5478, 0.8686, 0.573, 0.8641, 0.5749, 0.8688, 0.6076, 0.8302, 0.618, 0.8411, 0.5964, 0.8548, 0.5929, 0.8512, 0.5637, 0.8933, 0.5533, 0.8825, 0.5749, 0.8688, 0.5784, 0.8724, 0.5939, 0.8242, 0.6076, 0.8302, 0.5929, 0.8512, 0.5883, 0.8492, 0.5774, 0.8993, 0.5637, 0.8933, 0.5784, 0.8724, 0.583, 0.8744, 0.5789, 0.824, 0.5939, 0.8242, 0.5883, 0.8492, 0.5833, 0.8492, 0.5924, 0.8996, 0.5774, 0.8993, 0.583, 0.8744, 0.588, 0.8744, 0.5649, 0.8294, 0.5789, 0.824, 0.5833, 0.8492, 0.5787, 0.8511, 0.6064, 0.8942, 0.5924, 0.8996, 0.588, 0.8744, 0.5926, 0.8725, 0.5541, 0.8398, 0.5649, 0.8294, 0.5787, 0.8511, 0.5751, 0.8545, 0.6172, 0.8838, 0.6064, 0.8942, 0.5926, 0.8725, 0.5962, 0.869, 0.5481, 0.8536, 0.5541, 0.8398, 0.5751, 0.8545, 0.5731, 0.8591, 0.5929, 0.8512, 0.5964, 0.8548, 0.5943, 0.8562, 0.5915, 0.8533, 0.5962, 0.869, 0.5926, 0.8725, 0.5912, 0.8704, 0.5941, 0.8676, 0.5731, 0.8591, 0.5751, 0.8545, 0.5771, 0.856, 0.5755, 0.8596, 0.5982, 0.8644, 0.5962, 0.869, 0.5941, 0.8676, 0.5957, 0.8639, 0.573, 0.8641, 0.5731, 0.8591, 0.5755, 0.8596, 0.5755, 0.8637, 0.5983, 0.8594, 0.5982, 0.8644, 0.5957, 0.8639, 0.5958, 0.8599, 0.5749, 0.8688, 0.573, 0.8641, 0.5755, 0.8637, 0.577, 0.8674, 0.5909, 0.8608, 0.5909, 0.8629, 0.5901, 0.8648, 0.5885, 0.8663, 0.5866, 0.8671, 0.5845, 0.867, 0.5826, 0.8662, 0.5811, 0.8647, 0.5803, 0.8627, 0.5804, 0.8607, 0.5812, 0.8587, 0.5827, 0.8573, 0.5847, 0.8565, 0.5868, 0.8565, 0.5887, 0.8574, 0.5902, 0.8589, 0.5784, 0.8724, 0.5749, 0.8688, 0.577, 0.8674, 0.5798, 0.8703, 0.5883, 0.8492, 0.5929, 0.8512, 0.5915, 0.8533, 0.5878, 0.8517, 0.583, 0.8744, 0.5784, 0.8724, 0.5798, 0.8703, 0.5835, 0.8719, 0.5833, 0.8492, 0.5883, 0.8492, 0.5878, 0.8517, 0.5838, 0.8517, 0.588, 0.8744, 0.583, 0.8744, 0.5835, 0.8719, 0.5875, 0.8719, 0.5787, 0.8511, 0.5833, 0.8492, 0.5838, 0.8517, 0.58, 0.8532, 0.5926, 0.8725, 0.588, 0.8744, 0.5875, 0.8719, 0.5912, 0.8704, 0.5943, 0.8562, 0.5958, 0.8599, 0.5939, 0.8603, 0.5927, 0.8573, 0.5915, 0.8533, 0.5943, 0.8562, 0.5927, 0.8573, 0.5904, 0.8549, 0.5878, 0.8517, 0.5915, 0.8533, 0.5904, 0.8549, 0.5874, 0.8536, 0.5838, 0.8517, 0.5878, 0.8517, 0.5874, 0.8536, 0.5842, 0.8535, 0.58, 0.8532, 0.5838, 0.8517, 0.5842, 0.8535, 0.5811, 0.8548, 0.5771, 0.856, 0.58, 0.8532, 0.5811, 0.8548, 0.5787, 0.857, 0.5755, 0.8596, 0.5771, 0.856, 0.5787, 0.857, 0.5774, 0.86, 0.5755, 0.8637, 0.5755, 0.8596, 0.5774, 0.86, 0.5774, 0.8633, 0.577, 0.8674, 0.5755, 0.8637, 0.5774, 0.8633, 0.5786, 0.8663, 0.5798, 0.8703, 0.577, 0.8674, 0.5786, 0.8663, 0.5808, 0.8687, 0.5835, 0.8719, 0.5798, 0.8703, 0.5808, 0.8687, 0.5838, 0.87, 0.5875, 0.8719, 0.5835, 0.8719, 0.5838, 0.87, 0.5871, 0.87, 0.5912, 0.8704, 0.5875, 0.8719, 0.5871, 0.87, 0.5901, 0.8688, 0.5941, 0.8676, 0.5912, 0.8704, 0.5901, 0.8688, 0.5925, 0.8666, 0.5957, 0.8639, 0.5941, 0.8676, 0.5925, 0.8666, 0.5939, 0.8636, 0.5958, 0.8599, 0.5957, 0.8639, 0.5939, 0.8636, 0.5939, 0.8603, 0.5964, 0.8548, 0.5983, 0.8594, 0.5958, 0.8599, 0.5943, 0.8562, 0.5343, 0.8509, 0.5424, 0.832, 0.5541, 0.8398, 0.5481, 0.8536, 0.6289, 0.8915, 0.6142, 0.9058, 0.6064, 0.8942, 0.6172, 0.8838, 0.5424, 0.832, 0.5571, 0.8178, 0.5649, 0.8294, 0.5541, 0.8398, 0.6142, 0.9058, 0.5952, 0.9134, 0.5924, 0.8996, 0.6064, 0.8942, 0.5571, 0.8178, 0.5761, 0.8102, 0.5789, 0.824, 0.5649, 0.8294, 0.5952, 0.9134, 0.5747, 0.9131, 0.5774, 0.8993, 0.5924, 0.8996, 0.5761, 0.8102, 0.5966, 0.8105, 0.5939, 0.8242, 0.5789, 0.824, 0.5747, 0.9131, 0.5559, 0.905, 0.5637, 0.8933, 0.5774, 0.8993, 0.5966, 0.8105, 0.6154, 0.8186, 0.6076, 0.8302, 0.5939, 0.8242, 0.5559, 0.905, 0.5416, 0.8904, 0.5533, 0.8825, 0.5637, 0.8933, 0.6154, 0.8186, 0.6297, 0.8332, 0.618, 0.8411, 0.6076, 0.8302, 0.5416, 0.8904, 0.534, 0.8713, 0.5478, 0.8686, 0.5533, 0.8825, 0.6373, 0.8523, 0.637, 0.8727, 0.6232, 0.87, 0.6235, 0.855, 0.6297, 0.8332, 0.6373, 0.8523, 0.6235, 0.855, 0.618, 0.8411, 0.534, 0.8713, 0.5343, 0.8509, 0.5481, 0.8536, 0.5478, 0.8686, 0.637, 0.8727, 0.6289, 0.8915, 0.6172, 0.8838, 0.6232, 0.87, 0.01414, 0.19, 0.01411, 0.2775, 0.0002354, 0.2803, 0.0002494, 0.1873, 0.7236, 0.8344, 0.7236, 0.8892, 0.7152, 0.8876, 0.7152, 0.8361, 0.01411, 0.2775, 0.04753, 0.3582, 0.03579, 0.3661, 0.0002354, 0.2803, 0.7236, 0.8892, 0.7026, 0.9399, 0.6955, 0.9352, 0.7152, 0.8876, 0.04753, 0.3582, 0.1093, 0.4201, 0.1015, 0.4319, 0.03579, 0.3661, 0.7026, 0.9399, 0.6638, 0.9788, 0.659, 0.9717, 0.6955, 0.9352, 0.1093, 0.4201, 0.1901, 0.4536, 0.1874, 0.4674, 0.1015, 0.4319, 0.6638, 0.9788, 0.6131, 0.9998, 0.6114, 0.9914, 0.659, 0.9717, 0.1901, 0.4536, 0.2775, 0.4536, 0.2803, 0.4674, 0.1874, 0.4674, 0.6131, 0.9998, 0.5582, 0.9998, 0.5598, 0.9914, 0.6114, 0.9914, 0.2775, 0.4536, 0.3582, 0.4201, 0.3661, 0.4319, 0.2803, 0.4674, 0.5582, 0.9998, 0.5075, 0.9788, 0.5122, 0.9716, 0.5598, 0.9914, 0.3582, 0.4201, 0.42, 0.3584, 0.4318, 0.3662, 0.3661, 0.4319, 0.5075, 0.9788, 0.4687, 0.94, 0.4758, 0.9352, 0.5122, 0.9716, 0.42, 0.3584, 0.4535, 0.2776, 0.4674, 0.2803, 0.4318, 0.3662, 0.4687, 0.94, 0.4477, 0.8892, 0.456, 0.8875, 0.4758, 0.9352, 0.4535, 0.2776, 0.4535, 0.1902, 0.4674, 0.1874, 0.4674, 0.2803, 0.4477, 0.8892, 0.4477, 0.8343, 0.4561, 0.836, 0.456, 0.8875, 0.4535, 0.1902, 0.4201, 0.1095, 0.4318, 0.1016, 0.4674, 0.1874, 0.4477, 0.8343, 0.4687, 0.7836, 0.4758, 0.7884, 0.4561, 0.836, 0.4201, 0.1095, 0.3583, 0.04764, 0.3662, 0.03584, 0.4318, 0.1016, 0.4687, 0.7836, 0.5075, 0.7448, 0.5123, 0.7519, 0.4758, 0.7884, 0.3583, 0.04764, 0.2776, 0.01415, 0.2803, 0.0002649, 0.3662, 0.03584, 0.5075, 0.7448, 0.5582, 0.7238, 0.5599, 0.7322, 0.5123, 0.7519, 0.2776, 0.01415, 0.1902, 0.0141, 0.1874, 0.0002354, 0.2803, 0.0002649, 0.5582, 0.7238, 0.6131, 0.7238, 0.6115, 0.7322, 0.5599, 0.7322, 0.1902, 0.0141, 0.1095, 0.0475, 0.1016, 0.03577, 0.1874, 0.0002354, 0.6131, 0.7238, 0.6638, 0.7448, 0.6591, 0.752, 0.6115, 0.7322, 0.1095, 0.0475, 0.04763, 0.1093, 0.03583, 0.1015, 0.1016, 0.03577, 0.6638, 0.7448, 0.7026, 0.7836, 0.6955, 0.7884, 0.6591, 0.752, 0.04763, 0.1093, 0.01414, 0.19, 0.0002494, 0.1873, 0.03583, 0.1015, 0.7026, 0.7836, 0.7236, 0.8344, 0.7152, 0.8361, 0.6955, 0.7884, 0.7152, 0.8361, 0.7152, 0.8876, 0.6447, 0.8743, 0.645, 0.8508, 0.6364, 0.6571, 0.5751, 0.6589, 0.5754, 0.5956, 0.6385, 0.5959, 0.5751, 0.6589, 0.514, 0.6565, 0.5121, 0.5954, 0.5754, 0.5956, 0.6385, 0.5959, 0.5754, 0.5956, 0.5756, 0.5323, 0.6369, 0.5346, 0.5754, 0.5956, 0.5121, 0.5954, 0.5145, 0.5342, 0.5756, 0.5323, 0.733, 0.6936, 0.6382, 0.7186, 0.6364, 0.6571, 0.7234, 0.6449, 0.6382, 0.7186, 0.5748, 0.7234, 0.5751, 0.6589, 0.6364, 0.6571, 0.5748, 0.7234, 0.5114, 0.718, 0.514, 0.6565, 0.5751, 0.6589, 0.5114, 0.718, 0.4635, 0.7065, 0.4524, 0.6585, 0.514, 0.6565, 0.514, 0.6565, 0.4524, 0.6585, 0.4477, 0.5951, 0.5121, 0.5954, 0.5121, 0.5954, 0.4477, 0.5951, 0.453, 0.5317, 0.5145, 0.5342, 0.5145, 0.5342, 0.453, 0.5317, 0.4645, 0.4838, 0.5125, 0.4727, 0.5756, 0.5323, 0.5145, 0.5342, 0.5125, 0.4727, 0.5759, 0.4679, 0.6369, 0.5346, 0.5756, 0.5323, 0.5759, 0.4679, 0.6392, 0.4732, 0.7238, 0.5474, 0.6369, 0.5346, 0.6392, 0.4732, 0.7336, 0.499, 0.7203, 0.5961, 0.6385, 0.5959, 0.6369, 0.5346, 0.7238, 0.5474, 0.7234, 0.6449, 0.6364, 0.6571, 0.6385, 0.5959, 0.7203, 0.5961, 0.1889, 0.9131, 0.1277, 0.9148, 0.1279, 0.8515, 0.1911, 0.8518, 0.1277, 0.9148, 0.06656, 0.9124, 0.06469, 0.8513, 0.1279, 0.8515, 0.1911, 0.8518, 0.1279, 0.8515, 0.1282, 0.7882, 0.1894, 0.7905, 0.1279, 0.8515, 0.06469, 0.8513, 0.06707, 0.7901, 0.1282, 0.7882, 0.2856, 0.9495, 0.1908, 0.9745, 0.1889, 0.9131, 0.276, 0.9008, 0.1908, 0.9745, 0.1274, 0.9793, 0.1277, 0.9148, 0.1889, 0.9131, 0.1274, 0.9793, 0.064, 0.974, 0.06656, 0.9124, 0.1277, 0.9148, 0.064, 0.974, 0.01611, 0.9624, 0.004991, 0.9144, 0.06656, 0.9124, 0.06656, 0.9124, 0.004991, 0.9144, 0.0002354, 0.851, 0.06469, 0.8513, 0.06469, 0.8513, 0.0002354, 0.851, 0.005533, 0.7876, 0.06707, 0.7901, 0.06707, 0.7901, 0.005533, 0.7876, 0.01706, 0.7397, 0.06504, 0.7286, 0.1282, 0.7882, 0.06707, 0.7901, 0.06504, 0.7286, 0.1284, 0.7238, 0.1894, 0.7905, 0.1282, 0.7882, 0.1284, 0.7238, 0.1918, 0.7291, 0.2763, 0.8033, 0.1894, 0.7905, 0.1918, 0.7291, 0.2862, 0.7549, 0.2728, 0.852, 0.1911, 0.8518, 0.1894, 0.7905, 0.2763, 0.8033, 0.276, 0.9008, 0.1889, 0.9131, 0.1911, 0.8518, 0.2728, 0.852, 0.1889, 0.6571, 0.1277, 0.6589, 0.1279, 0.5956, 0.1911, 0.5959, 0.1277, 0.6589, 0.06656, 0.6565, 0.06469, 0.5954, 0.1279, 0.5956, 0.1911, 0.5959, 0.1279, 0.5956, 0.1282, 0.5323, 0.1894, 0.5346, 0.1279, 0.5956, 0.06469, 0.5954, 0.06707, 0.5342, 0.1282, 0.5323, 0.2856, 0.6936, 0.1908, 0.7186, 0.1889, 0.6571, 0.276, 0.6449, 0.1908, 0.7186, 0.1274, 0.7234, 0.1277, 0.6589, 0.1889, 0.6571, 0.1274, 0.7234, 0.064, 0.718, 0.06656, 0.6565, 0.1277, 0.6589, 0.064, 0.718, 0.01611, 0.7065, 0.004991, 0.6585, 0.06656, 0.6565, 0.06656, 0.6565, 0.004991, 0.6585, 0.0002354, 0.5951, 0.06469, 0.5954, 0.06469, 0.5954, 0.0002354, 0.5951, 0.005533, 0.5317, 0.06707, 0.5342, 0.06707, 0.5342, 0.005533, 0.5317, 0.01706, 0.4838, 0.06504, 0.4727, 0.1282, 0.5323, 0.06707, 0.5342, 0.06504, 0.4727, 0.1284, 0.4679, 0.1894, 0.5346, 0.1282, 0.5323, 0.1284, 0.4679, 0.1918, 0.4732, 0.2763, 0.5474, 0.1894, 0.5346, 0.1918, 0.4732, 0.2862, 0.499, 0.2728, 0.5961, 0.1911, 0.5959, 0.1894, 0.5346, 0.2763, 0.5474, 0.276, 0.6449, 0.1889, 0.6571, 0.1911, 0.5959, 0.2728, 0.5961, 0.6566, 0.1895, 0.5953, 0.1912, 0.5956, 0.1279, 0.6587, 0.1282, 0.5953, 0.1912, 0.5342, 0.1888, 0.5323, 0.1277, 0.5956, 0.1279, 0.6587, 0.1282, 0.5956, 0.1279, 0.5958, 0.06466, 0.657, 0.0669, 0.5956, 0.1279, 0.5323, 0.1277, 0.5347, 0.06655, 0.5958, 0.06466, 0.7532, 0.2259, 0.6584, 0.251, 0.6566, 0.1895, 0.7436, 0.1772, 0.6584, 0.251, 0.595, 0.2557, 0.5953, 0.1912, 0.6566, 0.1895, 0.595, 0.2557, 0.5316, 0.2504, 0.5342, 0.1888, 0.5953, 0.1912, 0.5316, 0.2504, 0.4837, 0.2388, 0.4726, 0.1908, 0.5342, 0.1888, 0.5342, 0.1888, 0.4726, 0.1908, 0.4678, 0.1274, 0.5323, 0.1277, 0.5323, 0.1277, 0.4678, 0.1274, 0.4731, 0.06402, 0.5347, 0.06655, 0.5347, 0.06655, 0.4731, 0.06402, 0.4847, 0.01613, 0.5326, 0.005006, 0.5958, 0.06466, 0.5347, 0.06655, 0.5326, 0.005006, 0.596, 0.0002354, 0.657, 0.0669, 0.5958, 0.06466, 0.596, 0.0002354, 0.6594, 0.005491, 0.7439, 0.07973, 0.657, 0.0669, 0.6594, 0.005491, 0.7538, 0.03131, 0.7404, 0.1285, 0.6587, 0.1282, 0.657, 0.0669, 0.7439, 0.07973, 0.7436, 0.1772, 0.6566, 0.1895, 0.6587, 0.1282, 0.7404, 0.1285, 0.7234, 0.6449, 0.7203, 0.5961, 0.7895, 0.5968, 0.792, 0.6364, 0.2856, 0.6936, 0.276, 0.6449, 0.3445, 0.6364, 0.3516, 0.6745, 0.2763, 0.8033, 0.2862, 0.7549, 0.352, 0.7742, 0.3445, 0.8131, 0.7203, 0.5961, 0.7238, 0.5474, 0.792, 0.5572, 0.7895, 0.5968, 0.276, 0.6449, 0.2728, 0.5961, 0.342, 0.5968, 0.3445, 0.6364, 0.7238, 0.5474, 0.7336, 0.499, 0.7994, 0.5183, 0.792, 0.5572, 0.2728, 0.5961, 0.2763, 0.5474, 0.3445, 0.5572, 0.342, 0.5968, 0.7532, 0.2259, 0.7436, 0.1772, 0.8122, 0.1687, 0.8192, 0.2068, 0.2763, 0.5474, 0.2862, 0.499, 0.352, 0.5183, 0.3445, 0.5572, 0.7436, 0.1772, 0.7404, 0.1285, 0.8096, 0.1292, 0.8122, 0.1687, 0.2856, 0.9495, 0.276, 0.9008, 0.3445, 0.8923, 0.3516, 0.9304, 0.7404, 0.1285, 0.7439, 0.07973, 0.8121, 0.08949, 0.8096, 0.1292, 0.276, 0.9008, 0.2728, 0.852, 0.342, 0.8528, 0.3445, 0.8923, 0.7439, 0.07973, 0.7538, 0.03131, 0.8196, 0.05059, 0.8121, 0.08949, 0.733, 0.6936, 0.7234, 0.6449, 0.792, 0.6364, 0.799, 0.6745, 0.2728, 0.852, 0.2763, 0.8033, 0.3445, 0.8131, 0.342, 0.8528, 0.9206, 0.7963, 0.9179, 0.8585, 0.8537, 0.8534, 0.8588, 0.7892, 0.9179, 0.8585, 0.9108, 0.9204, 0.8486, 0.9176, 0.8537, 0.8534, 0.8588, 0.7892, 0.8537, 0.8534, 0.7895, 0.8484, 0.7966, 0.7865, 0.8537, 0.8534, 0.8486, 0.9176, 0.7867, 0.9106, 0.7895, 0.8484, 0.9757, 0.7494, 0.9833, 0.799, 0.9206, 0.7963, 0.9279, 0.734, 0.9833, 0.799, 0.9833, 0.8637, 0.9179, 0.8585, 0.9206, 0.7963, 0.9833, 0.8637, 0.9731, 0.9277, 0.9108, 0.9204, 0.9179, 0.8585, 0.9731, 0.9277, 0.9578, 0.9754, 0.9082, 0.9831, 0.9108, 0.9204, 0.9108, 0.9204, 0.9082, 0.9831, 0.8434, 0.9831, 0.8486, 0.9176, 0.8486, 0.9176, 0.8434, 0.9831, 0.7795, 0.9729, 0.7867, 0.9106, 0.7867, 0.9106, 0.7795, 0.9729, 0.7317, 0.9575, 0.7241, 0.9079, 0.7895, 0.8484, 0.7867, 0.9106, 0.7241, 0.9079, 0.7241, 0.8432, 0.7966, 0.7865, 0.7895, 0.8484, 0.7241, 0.8432, 0.7343, 0.7792, 0.7992, 0.7238, 0.7966, 0.7865, 0.7343, 0.7792, 0.7496, 0.7315, 0.864, 0.7238, 0.8588, 0.7892, 0.7966, 0.7865, 0.7992, 0.7238, 0.9279, 0.734, 0.9206, 0.7963, 0.8588, 0.7892, 0.864, 0.7238, 0.792, 0.6364, 0.7895, 0.5968, 0.8498, 0.5968, 0.8518, 0.6293, 0.342, 0.5968, 0.3445, 0.5572, 0.4053, 0.5646, 0.4024, 0.5968, 0.7895, 0.5968, 0.792, 0.5572, 0.8527, 0.5646, 0.8498, 0.5968, 0.3445, 0.5572, 0.352, 0.5183, 0.4135, 0.5317, 0.4053, 0.5646, 0.8192, 0.2068, 0.8122, 0.1687, 0.872, 0.1616, 0.8792, 0.1951, 0.792, 0.5572, 0.7994, 0.5183, 0.8609, 0.5317, 0.8527, 0.5646, 0.3516, 0.9304, 0.3445, 0.8923, 0.4044, 0.8852, 0.4116, 0.9187, 0.8122, 0.1687, 0.8096, 0.1292, 0.87, 0.1291, 0.872, 0.1616, 0.3445, 0.8923, 0.342, 0.8528, 0.4024, 0.8527, 0.4044, 0.8852, 0.8096, 0.1292, 0.8121, 0.08949, 0.8729, 0.09695, 0.87, 0.1291, 0.342, 0.8528, 0.3445, 0.8131, 0.4053, 0.8205, 0.4024, 0.8527, 0.8121, 0.08949, 0.8196, 0.05059, 0.8811, 0.06401, 0.8729, 0.09695, 0.3445, 0.8131, 0.352, 0.7742, 0.4135, 0.7876, 0.4053, 0.8205, 0.3516, 0.6745, 0.3445, 0.6364, 0.4044, 0.6293, 0.4116, 0.6628, 0.799, 0.6745, 0.792, 0.6364, 0.8518, 0.6293, 0.8591, 0.6628, 0.3445, 0.6364, 0.342, 0.5968, 0.4024, 0.5968, 0.4044, 0.6293, 0.8498, 0.5968, 0.8527, 0.5646, 0.8875, 0.5709, 0.8853, 0.5969, 0.872, 0.1616, 0.87, 0.1291, 0.9055, 0.1293, 0.9078, 0.1555, 0.8518, 0.6293, 0.8498, 0.5968, 0.8853, 0.5969, 0.8876, 0.6232, 0.87, 0.1291, 0.8729, 0.09695, 0.9077, 0.1033, 0.9055, 0.1293, 0.8591, 0.6628, 0.8518, 0.6293, 0.8876, 0.6232, 0.8946, 0.6489, 0.8729, 0.09695, 0.8811, 0.06401, 0.9148, 0.07851, 0.9077, 0.1033, 0.4053, 0.8205, 0.4135, 0.7876, 0.4472, 0.8021, 0.44, 0.8269, 0.4116, 0.6628, 0.4044, 0.6293, 0.4402, 0.6232, 0.4472, 0.6489, 0.4024, 0.8527, 0.4053, 0.8205, 0.44, 0.8269, 0.4379, 0.8528, 0.4044, 0.6293, 0.4024, 0.5968, 0.4379, 0.5969, 0.4402, 0.6232, 0.4044, 0.8852, 0.4024, 0.8527, 0.4379, 0.8528, 0.4402, 0.8791, 0.4024, 0.5968, 0.4053, 0.5646, 0.44, 0.5709, 0.4379, 0.5969, 0.4116, 0.9187, 0.4044, 0.8852, 0.4402, 0.8791, 0.4472, 0.9049, 0.8527, 0.5646, 0.8609, 0.5317, 0.8946, 0.5462, 0.8875, 0.5709, 0.4053, 0.5646, 0.4135, 0.5317, 0.4472, 0.5462, 0.44, 0.5709, 0.8792, 0.1951, 0.872, 0.1616, 0.9078, 0.1555, 0.9148, 0.1813, 0.5909, 0.8608, 0.5902, 0.8589, 0.5927, 0.8573, 0.5939, 0.8603, 0.5902, 0.8589, 0.5887, 0.8574, 0.5904, 0.8549, 0.5927, 0.8573, 0.5887, 0.8574, 0.5868, 0.8565, 0.5874, 0.8536, 0.5904, 0.8549, 0.5868, 0.8565, 0.5847, 0.8565, 0.5842, 0.8535, 0.5874, 0.8536, 0.5847, 0.8565, 0.5827, 0.8573, 0.5811, 0.8548, 0.5842, 0.8535, 0.5827, 0.8573, 0.5812, 0.8587, 0.5787, 0.857, 0.5811, 0.8548, 0.5812, 0.8587, 0.5804, 0.8607, 0.5774, 0.86, 0.5787, 0.857, 0.5804, 0.8607, 0.5803, 0.8627, 0.5774, 0.8633, 0.5774, 0.86, 0.5803, 0.8627, 0.5811, 0.8647, 0.5786, 0.8663, 0.5774, 0.8633, 0.5811, 0.8647, 0.5826, 0.8662, 0.5808, 0.8687, 0.5786, 0.8663, 0.5826, 0.8662, 0.5845, 0.867, 0.5838, 0.87, 0.5808, 0.8687, 0.5845, 0.867, 0.5866, 0.8671, 0.5871, 0.87, 0.5838, 0.87, 0.5866, 0.8671, 0.5885, 0.8663, 0.5901, 0.8688, 0.5871, 0.87, 0.5885, 0.8663, 0.5901, 0.8648, 0.5925, 0.8666, 0.5901, 0.8688, 0.5901, 0.8648, 0.5909, 0.8629, 0.5939, 0.8636, 0.5925, 0.8666, 0.5909, 0.8629, 0.5909, 0.8608, 0.5939, 0.8603, 0.5939, 0.8636])
_ca = me_lmp0003_light_bulb_low_poly.color_attributes.new('Col', 'BYTE_COLOR', 'CORNER')
_ca.data.foreach_set('color', [1.0, 0.0331, 0.0, 1.0, 1.0, 0.0331, 0.0, 1.0, 1.0, 0.0331, 0.0, 1.0, 1.0, 0.0331, 0.0, 1.0, 1.0, 0.0331, 0.0, 1.0, 1.0, 0.0331, 0.0, 1.0, 1.0, 0.0331, 0.0, 1.0, 1.0, 0.0331, 0.0, 1.0, 1.0, 0.0331, 0.0, 1.0, 1.0, 0.0331, 0.0, 1.0, 1.0, 0.0331, 0.0, 1.0, 1.0, 0.0331, 0.0, 1.0, 1.0, 0.0331, 0.0, 1.0, 1.0, 0.0331, 0.0, 1.0, 1.0, 0.0331, 0.0, 1.0, 1.0, 0.0331, 0.0, 1.0, 1.0, 0.0331, 0.0, 1.0, 1.0, 0.0331, 0.0, 1.0, 1.0, 0.0331, 0.0, 1.0, 1.0, 0.0331, 0.0, 1.0, 1.0, 0.0331, 0.0, 1.0, 1.0, 0.0331, 0.0, 1.0, 1.0, 0.0331, 0.0, 1.0, 1.0, 0.0331, 0.0, 1.0, 1.0, 0.0331, 0.0, 1.0, 1.0, 0.0331, 0.0, 1.0, 1.0, 0.0331, 0.0, 1.0, 1.0, 0.0331, 0.0, 1.0, 1.0, 0.0331, 0.0, 1.0, 1.0, 0.0331, 0.0, 1.0, 1.0, 0.0331, 0.0, 1.0, 1.0, 0.0331, 0.0, 1.0, 1.0, 0.0331, 0.0, 1.0, 1.0, 0.0331, 0.0, 1.0, 1.0, 0.0331, 0.0, 1.0, 1.0, 0.0331, 0.0, 1.0, 1.0, 0.0331, 0.0, 1.0, 1.0, 0.0331, 0.0, 1.0, 1.0, 0.0331, 0.0, 1.0, 1.0, 0.0331, 0.0, 1.0, 1.0, 0.0331, 0.0, 1.0, 1.0, 0.0331, 0.0, 1.0, 1.0, 0.0331, 0.0, 1.0, 1.0, 0.0331, 0.0, 1.0, 1.0, 0.0331, 0.0, 1.0, 1.0, 0.0331, 0.0, 1.0, 1.0, 0.0331, 0.0, 1.0, 1.0, 0.0331, 0.0, 1.0, 1.0, 0.0331, 0.0, 1.0, 1.0, 0.0331, 0.0, 1.0, 1.0, 0.0331, 0.0, 1.0, 1.0, 0.0331, 0.0, 1.0, 1.0, 0.0331, 0.0, 1.0, 1.0, 0.0331, 0.0, 1.0, 1.0, 0.0331, 0.0, 1.0, 1.0, 0.0331, 0.0, 1.0, 0.3763, 0.0, 1.0, 1.0, 0.3763, 0.0, 1.0, 1.0, 0.3763, 0.0, 1.0, 1.0, 0.3763, 0.0, 1.0, 1.0, 1.0, 0.0331, 0.0, 1.0, 1.0, 0.0331, 0.0, 1.0, 1.0, 0.0331, 0.0, 1.0, 1.0, 0.0331, 0.0, 1.0, 1.0, 0.0331, 0.0, 1.0, 1.0, 0.0331, 0.0, 1.0, 1.0, 0.0331, 0.0, 1.0, 1.0, 0.0331, 0.0, 1.0, 1.0, 0.0331, 0.0, 1.0, 1.0, 0.0331, 0.0, 1.0, 1.0, 0.0331, 0.0, 1.0, 1.0, 0.0331, 0.0, 1.0, 1.0, 0.0331, 0.0, 1.0, 1.0, 0.0331, 0.0, 1.0, 1.0, 0.0331, 0.0, 1.0, 1.0, 0.0331, 0.0, 1.0, 1.0, 0.0331, 0.0, 1.0, 1.0, 0.0331, 0.0, 1.0, 1.0, 0.0331, 0.0, 1.0, 1.0, 0.0331, 0.0, 1.0, 1.0, 0.0331, 0.0, 1.0, 1.0, 0.0331, 0.0, 1.0, 1.0, 0.0331, 0.0, 1.0, 1.0, 0.0331, 0.0, 1.0, 1.0, 0.0331, 0.0, 1.0, 1.0, 0.0331, 0.0, 1.0, 1.0, 0.0331, 0.0, 1.0, 1.0, 0.0331, 0.0, 1.0, 1.0, 0.0331, 0.0, 1.0, 1.0, 0.0331, 0.0, 1.0, 1.0, 0.0331, 0.0, 1.0, 1.0, 0.0331, 0.0, 1.0, 1.0, 0.0331, 0.0, 1.0, 1.0, 0.0331, 0.0, 1.0, 1.0, 0.0331, 0.0, 1.0, 1.0, 0.0331, 0.0, 1.0, 1.0, 0.0331, 0.0, 1.0, 1.0, 0.0331, 0.0, 1.0, 1.0, 0.0331, 0.0, 1.0, 1.0, 0.0331, 0.0, 1.0, 1.0, 0.0331, 0.0, 1.0, 1.0, 0.0331, 0.0, 1.0, 1.0, 0.0331, 0.0, 1.0, 1.0, 0.0331, 0.0, 1.0, 1.0, 0.0331, 0.0, 1.0, 1.0, 0.0331, 0.0, 1.0, 1.0, 0.0331, 0.0, 1.0, 1.0, 0.0331, 0.0, 1.0, 1.0, 0.0331, 0.0, 1.0, 1.0, 0.0331, 0.0, 1.0, 1.0, 0.0331, 0.0, 1.0, 1.0, 0.0331, 0.0, 1.0, 1.0, 0.0331, 0.0, 1.0, 1.0, 0.0331, 0.0, 1.0, 1.0, 0.0331, 0.0, 1.0, 1.0, 0.0331, 0.0, 1.0, 1.0, 0.0331, 0.0, 1.0, 1.0, 0.0331, 0.0, 1.0, 1.0, 0.0331, 0.0, 1.0, 1.0, 0.0331, 0.0, 1.0, 1.0, 0.0331, 0.0, 1.0, 1.0, 0.0331, 0.0, 1.0, 1.0, 0.0331, 0.0, 1.0, 1.0, 0.0331, 0.0, 1.0, 1.0, 0.0331, 0.0, 1.0, 1.0, 0.0331, 0.0, 1.0, 1.0, 0.0331, 0.0, 1.0, 1.0, 0.0331, 0.0, 1.0, 1.0, 0.0331, 0.0, 1.0, 1.0, 0.0331, 0.0, 1.0, 1.0, 0.0331, 0.0, 1.0, 1.0, 0.0331, 0.0, 1.0, 1.0, 0.0331, 0.0, 1.0, 1.0, 0.0331, 0.0, 1.0, 1.0, 0.0331, 0.0, 1.0, 1.0, 0.0331, 0.0, 1.0, 1.0, 0.0331, 0.0, 1.0, 1.0, 0.0331, 0.0, 1.0, 1.0, 0.0331, 0.0, 1.0, 1.0, 0.0331, 0.0, 1.0, 1.0, 0.0331, 0.0, 1.0, 1.0, 0.0331, 0.0, 1.0, 1.0, 0.0331, 0.0, 1.0, 1.0, 0.0331, 0.0, 1.0, 1.0, 0.0331, 0.0, 1.0, 1.0, 0.0331, 0.0, 1.0, 1.0, 0.0331, 0.0, 1.0, 1.0, 0.0331, 0.0, 1.0, 1.0, 0.0331, 0.0, 1.0, 1.0, 0.0331, 0.0, 1.0, 1.0, 0.0331, 0.0, 1.0, 1.0, 0.0331, 0.0, 1.0, 1.0, 0.0331, 0.0, 1.0, 1.0, 0.0331, 0.0, 1.0, 1.0, 0.0331, 0.0, 1.0, 1.0, 0.0331, 0.0, 1.0, 1.0, 0.0331, 0.0, 1.0, 1.0, 0.0331, 0.0, 1.0, 1.0, 0.0331, 0.0, 1.0, 1.0, 0.0331, 0.0, 1.0, 1.0, 0.0331, 0.0, 1.0, 1.0, 0.0331, 0.0, 1.0, 1.0, 0.0331, 0.0, 1.0, 1.0, 0.0331, 0.0, 1.0, 1.0, 0.0331, 0.0, 1.0, 1.0, 0.0331, 0.0, 1.0, 1.0, 0.0331, 0.0, 1.0, 1.0, 0.0331, 0.0, 1.0, 1.0, 0.0331, 0.0, 1.0, 1.0, 0.0331, 0.0, 1.0, 1.0, 0.0331, 0.0, 1.0, 1.0, 0.0331, 0.0, 1.0, 1.0, 0.0331, 0.0, 1.0, 1.0, 0.0331, 0.0, 1.0, 1.0, 0.0331, 0.0, 1.0, 1.0, 0.0331, 0.0, 1.0, 1.0, 0.0331, 0.0, 1.0, 1.0, 0.0331, 0.0, 1.0, 1.0, 0.0331, 0.0, 1.0, 1.0, 0.0331, 0.0, 1.0, 1.0, 0.0331, 0.0, 1.0, 1.0, 0.0331, 0.0, 1.0, 1.0, 0.0331, 0.0, 1.0, 1.0, 0.0331, 0.0, 1.0, 1.0, 0.0331, 0.0, 1.0, 1.0, 0.0331, 0.0, 1.0, 1.0, 0.0331, 0.0, 1.0, 1.0, 0.0331, 0.0, 1.0, 1.0, 0.0331, 0.0, 1.0, 1.0, 0.0331, 0.0, 1.0, 1.0, 0.0331, 0.0, 1.0, 1.0, 0.0331, 0.0, 1.0, 1.0, 0.0331, 0.0, 1.0, 1.0, 0.0331, 0.0, 1.0, 1.0, 0.0331, 0.0, 1.0, 1.0, 0.0331, 0.0, 1.0, 1.0, 0.0331, 0.0, 1.0, 1.0, 0.0331, 0.0, 1.0, 1.0, 0.0331, 0.0, 1.0, 1.0, 0.0331, 0.0, 1.0, 1.0, 0.0331, 0.0, 1.0, 1.0, 0.0331, 0.0, 1.0, 1.0, 0.0331, 0.0, 1.0, 1.0, 0.0331, 0.0, 1.0, 1.0, 0.0331, 0.0, 1.0, 1.0, 0.0331, 0.0, 1.0, 1.0, 0.0331, 0.0, 1.0, 1.0, 0.0331, 0.0, 1.0, 1.0, 0.0331, 0.0, 1.0, 1.0, 0.0331, 0.0, 1.0, 1.0, 0.0331, 0.0, 1.0, 1.0, 0.0331, 0.0, 1.0, 1.0, 0.0331, 0.0, 1.0, 1.0, 0.0331, 0.0, 1.0, 1.0, 0.0331, 0.0, 1.0, 1.0, 0.0331, 0.0, 1.0, 1.0, 0.0331, 0.0, 1.0, 1.0, 0.0331, 0.0, 1.0, 1.0, 0.0331, 0.0, 1.0, 1.0, 0.0331, 0.0, 1.0, 1.0, 0.0331, 0.0, 1.0, 1.0, 0.0331, 0.0, 1.0, 1.0, 0.0331, 0.0, 1.0, 1.0, 0.0331, 0.0, 1.0, 1.0, 0.0331, 0.0, 1.0, 1.0, 0.0331, 0.0, 1.0, 1.0, 0.0331, 0.0, 1.0, 1.0, 0.0331, 0.0, 1.0, 1.0, 0.0331, 0.0, 1.0, 1.0, 0.0331, 0.0, 1.0, 1.0, 0.0331, 0.0, 1.0, 1.0, 0.0331, 0.0, 1.0, 1.0, 0.0331, 0.0, 1.0, 1.0, 0.0331, 0.0, 1.0, 1.0, 0.0331, 0.0, 1.0, 1.0, 0.0331, 0.0, 1.0, 1.0, 0.0331, 0.0, 1.0, 1.0, 0.0331, 0.0, 1.0, 1.0, 0.0331, 0.0, 1.0, 1.0, 0.0331, 0.0, 1.0, 1.0, 0.0331, 0.0, 1.0, 1.0, 0.0331, 0.0, 1.0, 1.0, 0.0331, 0.0, 1.0, 1.0, 0.0331, 0.0, 1.0, 1.0, 0.0331, 0.0, 1.0, 1.0, 0.0331, 0.0, 1.0, 1.0, 0.0331, 0.0, 1.0, 1.0, 0.0331, 0.0, 1.0, 1.0, 0.0331, 0.0, 1.0, 1.0, 0.0331, 0.0, 1.0, 1.0, 0.0331, 0.0, 1.0, 1.0, 0.0331, 0.0, 1.0, 1.0, 0.0331, 0.0, 1.0, 1.0, 0.0331, 0.0, 1.0, 1.0, 0.0331, 0.0, 1.0, 1.0, 0.0331, 0.0, 1.0, 1.0, 0.0331, 0.0, 1.0, 1.0, 0.0331, 0.0, 1.0, 1.0, 0.0331, 0.0, 1.0, 1.0, 0.0331, 0.0, 1.0, 1.0, 0.0331, 0.0, 1.0, 1.0, 0.0331, 0.0, 1.0, 1.0, 0.0331, 0.0, 1.0, 1.0, 0.0331, 0.0, 1.0, 1.0, 0.0331, 0.0, 1.0, 1.0, 0.0331, 0.0, 1.0, 1.0, 0.0331, 0.0, 1.0, 1.0, 0.0331, 0.0, 1.0, 1.0, 0.0331, 0.0, 1.0, 1.0, 0.0331, 0.0, 1.0, 1.0, 0.0331, 0.0, 1.0, 1.0, 0.0331, 0.0, 1.0, 1.0, 0.0331, 0.0, 1.0, 1.0, 0.0331, 0.0, 1.0, 1.0, 0.0331, 0.0, 1.0, 1.0, 0.0331, 0.0, 1.0, 1.0, 0.0331, 0.0, 1.0, 1.0, 0.0331, 0.0, 1.0, 1.0, 0.0331, 0.0, 1.0, 1.0, 0.0331, 0.0, 1.0, 1.0, 0.0331, 0.0, 1.0, 1.0, 0.0331, 0.0, 1.0, 1.0, 0.0331, 0.0, 1.0, 1.0, 0.0331, 0.0, 1.0, 1.0, 0.0331, 0.0, 1.0, 1.0, 0.0331, 0.0, 1.0, 1.0, 0.0331, 0.0, 1.0, 1.0, 0.0331, 0.0, 1.0, 1.0, 0.0331, 0.0, 1.0, 1.0, 0.0331, 0.0, 1.0, 1.0, 0.0331, 0.0, 1.0, 1.0, 0.0331, 0.0, 1.0, 1.0, 0.0331, 0.0, 1.0, 1.0, 0.0331, 0.0, 1.0, 1.0, 0.0331, 0.0, 1.0, 1.0, 0.0331, 0.0, 1.0, 1.0, 0.0331, 0.0, 1.0, 1.0, 0.0331, 0.0, 1.0, 1.0, 0.0331, 0.0, 1.0, 1.0, 0.0331, 0.0, 1.0, 1.0, 0.0331, 0.0, 1.0, 1.0, 0.0331, 0.0, 1.0, 1.0, 0.0331, 0.0, 1.0, 1.0, 0.0331, 0.0, 1.0, 1.0, 0.0331, 0.0, 1.0, 1.0, 0.0331, 0.0, 1.0, 1.0, 0.0331, 0.0, 1.0, 1.0, 0.0331, 0.0, 1.0, 1.0, 0.0331, 0.0, 1.0, 1.0, 0.0331, 0.0, 1.0, 1.0, 0.0331, 0.0, 1.0, 1.0, 0.0331, 0.0, 1.0, 1.0, 0.0331, 0.0, 1.0, 1.0, 0.0331, 0.0, 1.0, 1.0, 0.0331, 0.0, 1.0, 1.0, 0.0331, 0.0, 1.0, 1.0, 0.0331, 0.0, 1.0, 1.0, 0.0331, 0.0, 1.0, 1.0, 0.0331, 0.0, 1.0, 1.0, 0.0331, 0.0, 1.0, 0.3763, 0.0, 1.0, 1.0, 0.3763, 0.0, 1.0, 1.0, 0.3763, 0.0, 1.0, 1.0, 0.3763, 0.0, 1.0, 1.0, 0.3763, 0.0, 1.0, 1.0, 0.3763, 0.0, 1.0, 1.0, 0.3763, 0.0, 1.0, 1.0, 0.3763, 0.0, 1.0, 1.0, 0.3763, 0.0, 1.0, 1.0, 0.3763, 0.0, 1.0, 1.0, 0.3763, 0.0, 1.0, 1.0, 0.3763, 0.0, 1.0, 1.0, 0.3763, 0.0, 1.0, 1.0, 0.3763, 0.0, 1.0, 1.0, 0.3763, 0.0, 1.0, 1.0, 0.3763, 0.0, 1.0, 1.0, 0.3763, 0.0, 1.0, 1.0, 0.3763, 0.0, 1.0, 1.0, 0.3763, 0.0, 1.0, 1.0, 0.3763, 0.0, 1.0, 1.0, 0.3763, 0.0, 1.0, 1.0, 0.3763, 0.0, 1.0, 1.0, 0.3763, 0.0, 1.0, 1.0, 0.3763, 0.0, 1.0, 1.0, 0.3763, 0.0, 1.0, 1.0, 0.3763, 0.0, 1.0, 1.0, 0.3763, 0.0, 1.0, 1.0, 0.3763, 0.0, 1.0, 1.0, 0.3763, 0.0, 1.0, 1.0, 0.3763, 0.0, 1.0, 1.0, 0.3763, 0.0, 1.0, 1.0, 0.3763, 0.0, 1.0, 1.0, 0.3763, 0.0, 1.0, 1.0, 0.3763, 0.0, 1.0, 1.0, 0.3763, 0.0, 1.0, 1.0, 0.3763, 0.0, 1.0, 1.0, 0.3763, 0.0, 1.0, 1.0, 0.3763, 0.0, 1.0, 1.0, 0.3763, 0.0, 1.0, 1.0, 0.3763, 0.0, 1.0, 1.0, 0.3763, 0.0, 1.0, 1.0, 0.3763, 0.0, 1.0, 1.0, 0.3763, 0.0, 1.0, 1.0, 0.3763, 0.0, 1.0, 1.0, 0.3763, 0.0, 1.0, 1.0, 0.3763, 0.0, 1.0, 1.0, 0.3763, 0.0, 1.0, 1.0, 0.3763, 0.0, 1.0, 1.0, 0.3763, 0.0, 1.0, 1.0, 0.3763, 0.0, 1.0, 1.0, 0.3763, 0.0, 1.0, 1.0, 0.3763, 0.0, 1.0, 1.0, 0.3763, 0.0, 1.0, 1.0, 0.3763, 0.0, 1.0, 1.0, 0.3763, 0.0, 1.0, 1.0, 0.3763, 0.0, 1.0, 1.0, 0.3763, 0.0, 1.0, 1.0, 0.3763, 0.0, 1.0, 1.0, 0.3763, 0.0, 1.0, 1.0, 0.3763, 0.0, 1.0, 1.0, 0.3763, 0.0, 1.0, 1.0, 0.3763, 0.0, 1.0, 1.0, 0.3763, 0.0, 1.0, 1.0, 0.3763, 0.0, 1.0, 1.0, 1.0, 0.0331, 0.0, 1.0, 1.0, 0.0331, 0.0, 1.0, 1.0, 0.0331, 0.0, 1.0, 1.0, 0.0331, 0.0, 1.0, 0.3763, 0.0, 1.0, 1.0, 0.3763, 0.0, 1.0, 1.0, 0.3763, 0.0, 1.0, 1.0, 0.3763, 0.0, 1.0, 1.0, 0.3763, 0.0, 1.0, 1.0, 0.3763, 0.0, 1.0, 1.0, 0.3763, 0.0, 1.0, 1.0, 0.3763, 0.0, 1.0, 1.0, 0.3763, 0.0, 1.0, 1.0, 0.3763, 0.0, 1.0, 1.0, 0.3763, 0.0, 1.0, 1.0, 0.3763, 0.0, 1.0, 1.0, 0.3763, 0.0, 1.0, 1.0, 0.3763, 0.0, 1.0, 1.0, 0.3763, 0.0, 1.0, 1.0, 0.3763, 0.0, 1.0, 1.0, 0.3763, 0.0, 1.0, 1.0, 0.3763, 0.0, 1.0, 1.0, 0.3763, 0.0, 1.0, 1.0, 0.3763, 0.0, 1.0, 1.0, 0.3763, 0.0, 1.0, 1.0, 0.3763, 0.0, 1.0, 1.0, 0.3763, 0.0, 1.0, 1.0, 0.3763, 0.0, 1.0, 1.0, 0.3763, 0.0, 1.0, 1.0, 0.3763, 0.0, 1.0, 1.0, 0.3763, 0.0, 1.0, 1.0, 0.3763, 0.0, 1.0, 1.0, 0.3763, 0.0, 1.0, 1.0, 0.3763, 0.0, 1.0, 1.0, 0.3763, 0.0, 1.0, 1.0, 0.3763, 0.0, 1.0, 1.0, 0.3763, 0.0, 1.0, 1.0, 0.3763, 0.0, 1.0, 1.0, 0.3763, 0.0, 1.0, 1.0, 0.3763, 0.0, 1.0, 1.0, 0.3763, 0.0, 1.0, 1.0, 0.3763, 0.0, 1.0, 1.0, 0.3763, 0.0, 1.0, 1.0, 0.3763, 0.0, 1.0, 1.0, 0.3763, 0.0, 1.0, 1.0, 0.3763, 0.0, 1.0, 1.0, 0.3763, 0.0, 1.0, 1.0, 0.3763, 0.0, 1.0, 1.0, 0.3763, 0.0, 1.0, 1.0, 0.3763, 0.0, 1.0, 1.0, 0.3763, 0.0, 1.0, 1.0, 0.3763, 0.0, 1.0, 1.0, 0.3763, 0.0, 1.0, 1.0, 0.3763, 0.0, 1.0, 1.0, 0.3763, 0.0, 1.0, 1.0, 0.3763, 0.0, 1.0, 1.0, 0.3763, 0.0, 1.0, 1.0, 0.3763, 0.0, 1.0, 1.0, 0.3763, 0.0, 1.0, 1.0, 0.3763, 0.0, 1.0, 1.0, 0.3763, 0.0, 1.0, 1.0, 0.3763, 0.0, 1.0, 1.0, 0.3763, 0.0, 1.0, 1.0, 0.3763, 0.0, 1.0, 1.0, 1.0, 0.0331, 0.0, 1.0, 1.0, 0.0331, 0.0, 1.0, 1.0, 0.0331, 0.0, 1.0, 1.0, 0.0331, 0.0, 1.0, 1.0, 0.0331, 0.0, 1.0, 1.0, 0.0331, 0.0, 1.0, 1.0, 0.0331, 0.0, 1.0, 1.0, 0.0331, 0.0, 1.0, 1.0, 0.0331, 0.0, 1.0, 1.0, 0.0331, 0.0, 1.0, 1.0, 0.0331, 0.0, 1.0, 1.0, 0.0331, 0.0, 1.0, 1.0, 0.0331, 0.0, 1.0, 1.0, 0.0331, 0.0, 1.0, 1.0, 0.0331, 0.0, 1.0, 1.0, 0.0331, 0.0, 1.0, 1.0, 0.0331, 0.0, 1.0, 1.0, 0.0331, 0.0, 1.0, 1.0, 0.0331, 0.0, 1.0, 1.0, 0.0331, 0.0, 1.0, 1.0, 0.0331, 0.0, 1.0, 1.0, 0.0331, 0.0, 1.0, 1.0, 0.0331, 0.0, 1.0, 1.0, 0.0331, 0.0, 1.0, 1.0, 0.0331, 0.0, 1.0, 1.0, 0.0331, 0.0, 1.0, 1.0, 0.0331, 0.0, 1.0, 1.0, 0.0331, 0.0, 1.0, 1.0, 0.0331, 0.0, 1.0, 1.0, 0.0331, 0.0, 1.0, 1.0, 0.0331, 0.0, 1.0, 1.0, 0.0331, 0.0, 1.0, 1.0, 0.0331, 0.0, 1.0, 1.0, 0.0331, 0.0, 1.0, 1.0, 0.0331, 0.0, 1.0, 1.0, 0.0331, 0.0, 1.0, 1.0, 0.0331, 0.0, 1.0, 1.0, 0.0331, 0.0, 1.0, 1.0, 0.0331, 0.0, 1.0, 1.0, 0.0331, 0.0, 1.0, 1.0, 0.0331, 0.0, 1.0, 1.0, 0.0331, 0.0, 1.0, 1.0, 0.0331, 0.0, 1.0, 1.0, 0.0331, 0.0, 1.0, 1.0, 0.0331, 0.0, 1.0, 1.0, 0.0331, 0.0, 1.0, 1.0, 0.0331, 0.0, 1.0, 1.0, 0.0331, 0.0, 1.0, 1.0, 0.0331, 0.0, 1.0, 1.0, 0.0331, 0.0, 1.0, 1.0, 0.0331, 0.0, 1.0, 1.0, 0.0331, 0.0, 1.0, 1.0, 0.0331, 0.0, 1.0, 1.0, 0.0331, 0.0, 1.0, 1.0, 0.0331, 0.0, 1.0, 1.0, 0.0331, 0.0, 1.0, 1.0, 0.0331, 0.0, 1.0, 1.0, 0.0331, 0.0, 1.0, 1.0, 0.0331, 0.0, 1.0, 1.0, 0.0331, 0.0, 1.0, 1.0, 0.0331, 0.0, 1.0, 1.0, 0.0331, 0.0, 1.0, 1.0, 0.0331, 0.0, 1.0, 1.0, 0.0331, 0.0, 1.0, 1.0, 0.0331, 0.0, 1.0, 1.0, 0.0331, 0.0, 1.0, 1.0, 0.0331, 0.0, 1.0, 1.0, 0.0331, 0.0, 1.0, 1.0, 0.0331, 0.0, 1.0, 1.0, 0.0331, 0.0, 1.0, 1.0, 0.0331, 0.0, 1.0, 1.0, 0.0331, 0.0, 1.0, 1.0, 0.0331, 0.0, 1.0, 1.0, 0.0331, 0.0, 1.0, 1.0, 0.0331, 0.0, 1.0, 1.0, 0.0331, 0.0, 1.0, 1.0, 0.0331, 0.0, 1.0, 1.0, 0.0331, 0.0, 1.0, 1.0, 0.0331, 0.0, 1.0, 1.0, 0.0331, 0.0, 1.0, 1.0, 0.0331, 0.0, 1.0, 1.0, 0.0331, 0.0, 1.0, 1.0, 0.0331, 0.0, 1.0, 1.0, 0.0331, 0.0, 1.0, 1.0, 0.0331, 0.0, 1.0, 1.0, 0.0331, 0.0, 1.0, 1.0, 0.0331, 0.0, 1.0, 1.0, 0.0331, 0.0, 1.0, 1.0, 0.0331, 0.0, 1.0, 1.0, 0.0331, 0.0, 1.0, 1.0, 0.0331, 0.0, 1.0, 1.0, 0.0331, 0.0, 1.0, 1.0, 0.0331, 0.0, 1.0, 1.0, 0.0331, 0.0, 1.0, 1.0, 0.0331, 0.0, 1.0, 1.0, 0.0331, 0.0, 1.0, 1.0, 0.0331, 0.0, 1.0, 1.0, 0.0331, 0.0, 1.0, 1.0, 0.0331, 0.0, 1.0, 1.0, 0.0331, 0.0, 1.0, 1.0, 0.0331, 0.0, 1.0, 1.0, 0.0331, 0.0, 1.0, 1.0, 0.0331, 0.0, 1.0, 1.0, 0.0331, 0.0, 1.0, 1.0, 0.0331, 0.0, 1.0, 1.0, 0.0331, 0.0, 1.0, 1.0, 0.0331, 0.0, 1.0, 1.0, 0.0331, 0.0, 1.0, 1.0, 0.0331, 0.0, 1.0, 1.0, 0.0331, 0.0, 1.0, 1.0, 0.0331, 0.0, 1.0, 1.0, 0.0331, 0.0, 1.0, 1.0, 0.0331, 0.0, 1.0, 1.0, 0.0331, 0.0, 1.0, 1.0, 0.0331, 0.0, 1.0, 1.0, 0.0331, 0.0, 1.0, 1.0, 0.0331, 0.0, 1.0, 1.0, 0.0331, 0.0, 1.0, 1.0, 0.0331, 0.0, 1.0, 1.0, 0.0331, 0.0, 1.0, 1.0, 0.0331, 0.0, 1.0, 1.0, 0.0331, 0.0, 1.0, 1.0, 0.0331, 0.0, 1.0, 1.0, 0.0331, 0.0, 1.0, 1.0, 0.0331, 0.0, 1.0, 1.0, 0.0331, 0.0, 1.0, 1.0, 0.0331, 0.0, 1.0, 1.0, 0.0331, 0.0, 1.0, 1.0, 0.0331, 0.0, 1.0, 1.0, 0.0331, 0.0, 1.0, 1.0, 0.0331, 0.0, 1.0, 1.0, 0.0331, 0.0, 1.0, 1.0, 0.0331, 0.0, 1.0, 1.0, 0.0331, 0.0, 1.0, 1.0, 0.0331, 0.0, 1.0, 1.0, 0.0331, 0.0, 1.0, 1.0, 0.0331, 0.0, 1.0, 1.0, 0.0331, 0.0, 1.0, 1.0, 0.0331, 0.0, 1.0, 1.0, 0.0331, 0.0, 1.0, 0.3763, 0.0, 1.0, 1.0, 0.3763, 0.0, 1.0, 1.0, 0.3763, 0.0, 1.0, 1.0, 0.3763, 0.0, 1.0, 1.0, 0.3763, 0.0, 1.0, 1.0, 0.3763, 0.0, 1.0, 1.0, 0.3763, 0.0, 1.0, 1.0, 0.3763, 0.0, 1.0, 1.0, 0.3763, 0.0, 1.0, 1.0, 0.3763, 0.0, 1.0, 1.0, 0.3763, 0.0, 1.0, 1.0, 0.3763, 0.0, 1.0, 1.0, 0.3763, 0.0, 1.0, 1.0, 0.3763, 0.0, 1.0, 1.0, 0.3763, 0.0, 1.0, 1.0, 0.3763, 0.0, 1.0, 1.0, 0.3763, 0.0, 1.0, 1.0, 0.3763, 0.0, 1.0, 1.0, 0.3763, 0.0, 1.0, 1.0, 0.3763, 0.0, 1.0, 1.0, 0.3763, 0.0, 1.0, 1.0, 0.3763, 0.0, 1.0, 1.0, 0.3763, 0.0, 1.0, 1.0, 0.3763, 0.0, 1.0, 1.0, 0.3763, 0.0, 1.0, 1.0, 0.3763, 0.0, 1.0, 1.0, 0.3763, 0.0, 1.0, 1.0, 0.3763, 0.0, 1.0, 1.0, 0.3763, 0.0, 1.0, 1.0, 0.3763, 0.0, 1.0, 1.0, 0.3763, 0.0, 1.0, 1.0, 0.3763, 0.0, 1.0, 1.0, 0.3763, 0.0, 1.0, 1.0, 0.3763, 0.0, 1.0, 1.0, 0.3763, 0.0, 1.0, 1.0, 0.3763, 0.0, 1.0, 1.0, 0.3763, 0.0, 1.0, 1.0, 0.3763, 0.0, 1.0, 1.0, 0.3763, 0.0, 1.0, 1.0, 0.3763, 0.0, 1.0, 1.0, 0.3763, 0.0, 1.0, 1.0, 0.3763, 0.0, 1.0, 1.0, 0.3763, 0.0, 1.0, 1.0, 0.3763, 0.0, 1.0, 1.0, 0.3763, 0.0, 1.0, 1.0, 0.3763, 0.0, 1.0, 1.0, 0.3763, 0.0, 1.0, 1.0, 0.3763, 0.0, 1.0, 1.0, 0.3763, 0.0, 1.0, 1.0, 0.3763, 0.0, 1.0, 1.0, 0.3763, 0.0, 1.0, 1.0, 0.3763, 0.0, 1.0, 1.0, 0.3763, 0.0, 1.0, 1.0, 0.3763, 0.0, 1.0, 1.0, 0.3763, 0.0, 1.0, 1.0, 0.3763, 0.0, 1.0, 1.0, 0.3763, 0.0, 1.0, 1.0, 0.3763, 0.0, 1.0, 1.0, 0.3763, 0.0, 1.0, 1.0, 0.3763, 0.0, 1.0, 1.0, 0.3763, 0.0, 1.0, 1.0, 0.3763, 0.0, 1.0, 1.0, 0.3763, 0.0, 1.0, 1.0, 0.3763, 0.0, 1.0, 1.0, 1.0, 0.0331, 0.0, 1.0, 1.0, 0.0331, 0.0, 1.0, 1.0, 0.0331, 0.0, 1.0, 1.0, 0.0331, 0.0, 1.0, 1.0, 0.0331, 0.0, 1.0, 1.0, 0.0331, 0.0, 1.0, 1.0, 0.0331, 0.0, 1.0, 1.0, 0.0331, 0.0, 1.0, 1.0, 0.0331, 0.0, 1.0, 1.0, 0.0331, 0.0, 1.0, 1.0, 0.0331, 0.0, 1.0, 1.0, 0.0331, 0.0, 1.0, 1.0, 0.0331, 0.0, 1.0, 1.0, 0.0331, 0.0, 1.0, 1.0, 0.0331, 0.0, 1.0, 1.0, 0.0331, 0.0, 1.0, 1.0, 0.0331, 0.0, 1.0, 1.0, 0.0331, 0.0, 1.0, 1.0, 0.0331, 0.0, 1.0, 1.0, 0.0331, 0.0, 1.0, 1.0, 0.0331, 0.0, 1.0, 1.0, 0.0331, 0.0, 1.0, 1.0, 0.0331, 0.0, 1.0, 1.0, 0.0331, 0.0, 1.0, 1.0, 0.0331, 0.0, 1.0, 1.0, 0.0331, 0.0, 1.0, 1.0, 0.0331, 0.0, 1.0, 1.0, 0.0331, 0.0, 1.0, 1.0, 0.0331, 0.0, 1.0, 1.0, 0.0331, 0.0, 1.0, 1.0, 0.0331, 0.0, 1.0, 1.0, 0.0331, 0.0, 1.0, 1.0, 0.0331, 0.0, 1.0, 1.0, 0.0331, 0.0, 1.0, 1.0, 0.0331, 0.0, 1.0, 1.0, 0.0331, 0.0, 1.0, 1.0, 0.0331, 0.0, 1.0, 1.0, 0.0331, 0.0, 1.0, 1.0, 0.0331, 0.0, 1.0, 1.0, 0.0331, 0.0, 1.0, 1.0, 0.0331, 0.0, 1.0, 1.0, 0.0331, 0.0, 1.0, 1.0, 0.0331, 0.0, 1.0, 1.0, 0.0331, 0.0, 1.0, 1.0, 0.0331, 0.0, 1.0, 1.0, 0.0331, 0.0, 1.0, 1.0, 0.0331, 0.0, 1.0, 1.0, 0.0331, 0.0, 1.0, 1.0, 0.0331, 0.0, 1.0, 1.0, 0.0331, 0.0, 1.0, 1.0, 0.0331, 0.0, 1.0, 1.0, 0.0331, 0.0, 1.0, 1.0, 0.0331, 0.0, 1.0, 1.0, 0.0331, 0.0, 1.0, 1.0, 0.0331, 0.0, 1.0, 1.0, 0.0331, 0.0, 1.0, 1.0, 0.0331, 0.0, 1.0, 1.0, 0.0331, 0.0, 1.0, 1.0, 0.0331, 0.0, 1.0, 1.0, 0.0331, 0.0, 1.0, 1.0, 0.0331, 0.0, 1.0, 1.0, 0.0331, 0.0, 1.0, 1.0, 0.0331, 0.0, 1.0, 1.0, 0.0331, 0.0, 1.0, 1.0, 0.0331, 0.0, 1.0, 1.0, 0.0331, 0.0, 1.0, 1.0, 0.0331, 0.0, 1.0, 1.0, 0.0331, 0.0, 1.0, 1.0, 0.0331, 0.0, 1.0, 1.0, 0.0331, 0.0, 1.0, 1.0, 0.0331, 0.0, 1.0, 1.0, 0.0331, 0.0, 1.0, 1.0, 0.0331, 0.0, 1.0, 1.0, 0.0331, 0.0, 1.0, 1.0, 0.0331, 0.0, 1.0, 1.0, 0.0331, 0.0, 1.0, 1.0, 0.0331, 0.0, 1.0, 1.0, 0.0331, 0.0, 1.0, 1.0, 0.0331, 0.0, 1.0, 1.0, 0.0331, 0.0, 1.0, 1.0, 0.0331, 0.0, 1.0, 1.0, 0.0331, 0.0, 1.0, 1.0, 0.0331, 0.0, 1.0, 1.0, 0.0331, 0.0, 1.0, 1.0, 0.0331, 0.0, 1.0, 1.0, 0.0331, 0.0, 1.0, 1.0, 0.0331, 0.0, 1.0, 1.0, 0.0331, 0.0, 1.0, 1.0, 0.0331, 0.0, 1.0, 1.0, 0.0331, 0.0, 1.0, 1.0, 0.0331, 0.0, 1.0, 1.0, 0.0331, 0.0, 1.0, 1.0, 0.0331, 0.0, 1.0, 1.0, 0.0331, 0.0, 1.0, 1.0, 0.0331, 0.0, 1.0, 1.0, 0.0331, 0.0, 1.0, 1.0, 0.0331, 0.0, 1.0, 1.0, 0.0331, 0.0, 1.0, 1.0, 0.0331, 0.0, 1.0, 1.0, 0.0331, 0.0, 1.0, 1.0, 0.0331, 0.0, 1.0, 1.0, 0.0331, 0.0, 1.0, 1.0, 0.0331, 0.0, 1.0, 1.0, 0.0331, 0.0, 1.0, 1.0, 0.0331, 0.0, 1.0, 1.0, 0.0331, 0.0, 1.0, 1.0, 0.0331, 0.0, 1.0, 1.0, 0.0331, 0.0, 1.0, 1.0, 0.0331, 0.0, 1.0, 1.0, 0.0331, 0.0, 1.0, 1.0, 0.0331, 0.0, 1.0, 1.0, 0.0331, 0.0, 1.0, 1.0, 0.0331, 0.0, 1.0, 1.0, 0.0331, 0.0, 1.0, 1.0, 0.0331, 0.0, 1.0, 1.0, 0.0331, 0.0, 1.0, 1.0, 0.0331, 0.0, 1.0, 1.0, 0.0331, 0.0, 1.0, 1.0, 0.0331, 0.0, 1.0, 1.0, 0.0331, 0.0, 1.0, 1.0, 0.0331, 0.0, 1.0, 1.0, 0.0331, 0.0, 1.0, 1.0, 0.0331, 0.0, 1.0, 1.0, 0.0331, 0.0, 1.0, 1.0, 0.0331, 0.0, 1.0, 1.0, 0.0331, 0.0, 1.0, 1.0, 0.0331, 0.0, 1.0, 1.0, 0.0331, 0.0, 1.0, 1.0, 0.0331, 0.0, 1.0, 1.0, 0.0331, 0.0, 1.0, 1.0, 0.0331, 0.0, 1.0, 1.0, 0.0331, 0.0, 1.0, 0.0, 1.0, 0.9387, 1.0, 0.0, 1.0, 0.9387, 1.0, 0.0, 1.0, 0.9387, 1.0, 0.0, 1.0, 0.9387, 1.0, 0.0, 1.0, 0.9387, 1.0, 0.0, 1.0, 0.9387, 1.0, 0.0, 1.0, 0.9387, 1.0, 0.0, 1.0, 0.9387, 1.0, 0.0, 1.0, 0.9387, 1.0, 0.0, 1.0, 0.9387, 1.0, 0.0, 1.0, 0.9387, 1.0, 0.0, 1.0, 0.9387, 1.0, 0.0, 1.0, 0.9387, 1.0, 0.0, 1.0, 0.9387, 1.0, 0.0, 1.0, 0.9387, 1.0, 0.0, 1.0, 0.9387, 1.0, 0.0, 1.0, 0.9387, 1.0, 0.0, 1.0, 0.9387, 1.0, 0.0, 1.0, 0.9387, 1.0, 0.0, 1.0, 0.9387, 1.0, 0.0, 1.0, 0.9387, 1.0, 0.0, 1.0, 0.9387, 1.0, 0.0, 1.0, 0.9387, 1.0, 0.0, 1.0, 0.9387, 1.0, 0.0, 1.0, 0.9387, 1.0, 0.0, 1.0, 0.9387, 1.0, 0.0, 1.0, 0.9387, 1.0, 0.0, 1.0, 0.9387, 1.0, 0.0, 1.0, 0.9387, 1.0, 0.0, 1.0, 0.9387, 1.0, 0.0, 1.0, 0.9387, 1.0, 0.0, 1.0, 0.9387, 1.0, 0.0, 1.0, 0.9387, 1.0, 0.0, 1.0, 0.9387, 1.0, 0.0, 1.0, 0.9387, 1.0, 0.0, 1.0, 0.9387, 1.0, 0.0, 1.0, 0.9387, 1.0, 0.0, 1.0, 0.9387, 1.0, 0.0, 1.0, 0.9387, 1.0, 0.0, 1.0, 0.9387, 1.0, 0.0, 1.0, 0.9387, 1.0, 0.0, 1.0, 0.9387, 1.0, 0.0, 1.0, 0.9387, 1.0, 0.0, 1.0, 0.9387, 1.0, 0.0, 1.0, 0.9387, 1.0, 0.0, 1.0, 0.9387, 1.0, 0.0, 1.0, 0.9387, 1.0, 0.0, 1.0, 0.9387, 1.0, 0.0, 1.0, 0.9387, 1.0, 0.0, 1.0, 0.9387, 1.0, 0.0, 1.0, 0.9387, 1.0, 0.0, 1.0, 0.9387, 1.0, 0.0, 1.0, 0.9387, 1.0, 0.0, 1.0, 0.9387, 1.0, 0.0, 1.0, 0.9387, 1.0, 0.0, 1.0, 0.9387, 1.0, 0.0, 1.0, 0.9387, 1.0, 0.0, 1.0, 0.9387, 1.0, 0.0, 1.0, 0.9387, 1.0, 0.0, 1.0, 0.9387, 1.0, 0.0, 1.0, 0.9387, 1.0, 0.0, 1.0, 0.9387, 1.0, 0.0, 1.0, 0.9387, 1.0, 0.0, 1.0, 0.9387, 1.0, 0.0, 1.0, 0.9387, 1.0, 0.0, 1.0, 0.9387, 1.0, 0.0, 1.0, 0.9387, 1.0, 0.0, 1.0, 0.9387, 1.0, 0.0, 1.0, 0.9387, 1.0, 0.0, 1.0, 0.9387, 1.0, 0.0, 1.0, 0.9387, 1.0, 0.0, 1.0, 0.9387, 1.0, 0.0, 1.0, 0.9387, 1.0, 0.0, 1.0, 0.9387, 1.0, 0.0, 1.0, 0.9387, 1.0, 0.0, 1.0, 0.9387, 1.0, 0.0, 1.0, 0.9387, 1.0, 0.0, 1.0, 0.9387, 1.0, 0.0, 1.0, 0.9387, 1.0, 0.0, 1.0, 0.9387, 1.0, 0.0, 1.0, 0.9387, 1.0, 0.0, 1.0, 0.9387, 1.0, 0.0, 1.0, 0.9387, 1.0, 0.0, 1.0, 0.9387, 1.0, 0.0, 1.0, 0.9387, 1.0, 0.0, 1.0, 0.9387, 1.0, 0.0, 1.0, 0.9387, 1.0, 0.0, 1.0, 0.9387, 1.0, 0.0, 1.0, 0.9387, 1.0, 0.0, 1.0, 0.9387, 1.0, 0.0, 1.0, 0.9387, 1.0, 0.0, 1.0, 0.9387, 1.0, 0.0, 1.0, 0.9387, 1.0, 0.0, 1.0, 0.9387, 1.0, 0.0, 1.0, 0.9387, 1.0, 0.0, 1.0, 0.9387, 1.0, 0.0, 1.0, 0.9387, 1.0, 0.0, 1.0, 0.9387, 1.0, 0.0, 1.0, 0.9387, 1.0, 0.0, 1.0, 0.9387, 1.0, 0.0, 1.0, 0.9387, 1.0, 0.0, 1.0, 0.9387, 1.0, 0.0, 1.0, 0.9387, 1.0, 0.0, 1.0, 0.9387, 1.0, 0.0, 1.0, 0.9387, 1.0, 0.0, 1.0, 0.9387, 1.0, 0.0, 1.0, 0.9387, 1.0, 0.0, 1.0, 0.9387, 1.0, 0.0, 1.0, 0.9387, 1.0, 0.0, 1.0, 0.9387, 1.0, 0.0, 1.0, 0.9387, 1.0, 0.0, 1.0, 0.9387, 1.0, 0.0, 1.0, 0.9387, 1.0, 0.0, 1.0, 0.9387, 1.0, 0.0, 1.0, 0.9387, 1.0, 0.0, 1.0, 0.9387, 1.0, 0.0, 1.0, 0.9387, 1.0, 0.0, 1.0, 0.9387, 1.0, 0.0, 1.0, 0.9387, 1.0, 0.0, 1.0, 0.9387, 1.0, 0.0, 1.0, 0.9387, 1.0, 0.0, 1.0, 0.9387, 1.0, 0.0, 1.0, 0.9387, 1.0, 0.0, 1.0, 0.9387, 1.0, 0.0, 1.0, 0.9387, 1.0, 0.0, 1.0, 0.9387, 1.0, 0.0, 1.0, 0.9387, 1.0, 0.0, 1.0, 0.9387, 1.0, 0.0, 1.0, 0.9387, 1.0, 0.0, 1.0, 0.9387, 1.0, 0.0, 1.0, 0.9387, 1.0, 0.0, 1.0, 0.9387, 1.0, 0.0, 1.0, 0.9387, 1.0, 0.0, 1.0, 0.9387, 1.0, 0.0, 1.0, 0.9387, 1.0, 0.0, 1.0, 0.9387, 1.0, 0.0, 1.0, 0.9387, 1.0, 0.0, 1.0, 0.9387, 1.0, 0.0, 1.0, 0.9387, 1.0, 0.0, 1.0, 0.9387, 1.0, 0.0, 1.0, 0.9387, 1.0, 0.0, 1.0, 0.9387, 1.0, 0.0, 1.0, 0.9387, 1.0, 0.0, 1.0, 0.9387, 1.0, 0.0, 1.0, 0.9387, 1.0, 0.0, 1.0, 0.9387, 1.0, 0.0, 1.0, 0.9387, 1.0, 0.0, 1.0, 0.9387, 1.0, 0.0, 1.0, 0.9387, 1.0, 0.0, 1.0, 0.9387, 1.0, 0.0, 1.0, 0.9387, 1.0, 0.0, 1.0, 0.9387, 1.0, 0.0, 1.0, 0.9387, 1.0, 0.0, 1.0, 0.9387, 1.0, 0.0, 1.0, 0.9387, 1.0, 0.0, 1.0, 0.9387, 1.0, 0.0, 1.0, 0.9387, 1.0, 0.0, 1.0, 0.9387, 1.0, 0.0, 1.0, 0.9387, 1.0, 0.0, 1.0, 0.9387, 1.0, 0.0, 1.0, 0.9387, 1.0, 0.0, 1.0, 0.9387, 1.0, 0.0, 1.0, 0.9387, 1.0, 0.0, 1.0, 0.9387, 1.0, 0.0, 1.0, 0.9387, 1.0, 0.0, 1.0, 0.9387, 1.0, 0.0, 1.0, 0.9387, 1.0, 0.0, 1.0, 0.9387, 1.0, 0.0, 1.0, 0.9387, 1.0, 0.0, 1.0, 0.9387, 1.0, 0.0, 1.0, 0.9387, 1.0, 0.0, 1.0, 0.9387, 1.0, 0.0, 1.0, 0.9387, 1.0, 0.0, 1.0, 0.9387, 1.0, 0.0, 1.0, 0.9387, 1.0, 0.0, 1.0, 0.9387, 1.0, 0.0, 1.0, 0.9387, 1.0, 0.0, 1.0, 0.9387, 1.0, 0.0, 1.0, 0.9387, 1.0, 0.0, 1.0, 0.9387, 1.0, 0.0, 1.0, 0.9387, 1.0, 0.0, 1.0, 0.9387, 1.0, 0.0, 1.0, 0.9387, 1.0, 0.0, 1.0, 0.9387, 1.0, 0.0, 1.0, 0.9387, 1.0, 0.0, 1.0, 0.9387, 1.0, 0.0, 1.0, 0.9387, 1.0, 0.0, 1.0, 0.9387, 1.0, 0.0, 1.0, 0.9387, 1.0, 0.0, 1.0, 0.9387, 1.0, 0.0, 1.0, 0.9387, 1.0, 0.0, 1.0, 0.9387, 1.0, 0.0, 1.0, 0.9387, 1.0, 0.0, 1.0, 0.9387, 1.0, 0.0, 1.0, 0.9387, 1.0, 0.0, 1.0, 0.9387, 1.0, 0.0, 1.0, 0.9387, 1.0, 0.0, 1.0, 0.9387, 1.0, 0.0, 1.0, 0.9387, 1.0, 0.0, 1.0, 0.9387, 1.0, 0.0, 1.0, 0.9387, 1.0, 0.0, 1.0, 0.9387, 1.0, 0.0, 1.0, 0.9387, 1.0, 0.0, 1.0, 0.9387, 1.0, 0.0, 1.0, 0.9387, 1.0, 0.0, 1.0, 0.9387, 1.0, 0.0, 1.0, 0.9387, 1.0, 0.0, 1.0, 0.9387, 1.0, 0.0, 1.0, 0.9387, 1.0, 0.0, 1.0, 0.9387, 1.0, 0.0, 1.0, 0.9387, 1.0, 0.0, 1.0, 0.9387, 1.0, 0.0, 1.0, 0.9387, 1.0, 0.0, 1.0, 0.9387, 1.0, 0.0, 1.0, 0.9387, 1.0, 0.0, 1.0, 0.9387, 1.0, 0.0, 1.0, 0.9387, 1.0, 0.0, 1.0, 0.9387, 1.0, 0.0, 1.0, 0.9387, 1.0, 0.0, 1.0, 0.9387, 1.0, 0.0, 1.0, 0.9387, 1.0, 0.0, 1.0, 0.9387, 1.0, 0.0, 1.0, 0.9387, 1.0, 0.0, 1.0, 0.9387, 1.0, 0.0, 1.0, 0.9387, 1.0, 0.0, 1.0, 0.9387, 1.0, 0.0, 1.0, 0.9387, 1.0, 0.0, 1.0, 0.9387, 1.0, 0.0, 1.0, 0.9387, 1.0, 0.0, 1.0, 0.9387, 1.0, 0.0, 1.0, 0.9387, 1.0, 0.0, 1.0, 0.9387, 1.0, 0.0, 1.0, 0.9387, 1.0, 0.0, 1.0, 0.9387, 1.0, 0.0, 1.0, 0.9387, 1.0, 0.0, 1.0, 0.9387, 1.0, 0.0, 1.0, 0.9387, 1.0, 0.0, 1.0, 0.9387, 1.0, 0.0, 1.0, 0.9387, 1.0, 0.0, 1.0, 0.9387, 1.0, 0.0, 1.0, 0.9387, 1.0, 0.0, 1.0, 0.9387, 1.0, 0.0, 1.0, 0.9387, 1.0, 0.0, 1.0, 0.9387, 1.0, 0.0, 1.0, 0.9387, 1.0, 0.0, 1.0, 0.9387, 1.0, 0.0, 1.0, 0.9387, 1.0, 0.0, 1.0, 0.9387, 1.0, 0.0, 1.0, 0.9387, 1.0, 0.0, 1.0, 0.9387, 1.0, 0.0, 1.0, 0.9387, 1.0, 0.0, 1.0, 0.9387, 1.0, 0.0, 1.0, 0.9387, 1.0, 0.0, 1.0, 0.9387, 1.0, 0.0, 1.0, 0.9387, 1.0, 0.0, 1.0, 0.9387, 1.0, 0.0, 1.0, 0.9387, 1.0, 0.0, 1.0, 0.9387, 1.0, 0.0, 1.0, 0.9387, 1.0, 0.0, 1.0, 0.9387, 1.0, 0.0, 1.0, 0.9387, 1.0, 0.0, 1.0, 0.9387, 1.0, 0.0, 1.0, 0.9387, 1.0, 0.0, 1.0, 0.9387, 1.0, 0.0, 1.0, 0.9387, 1.0, 0.0, 1.0, 0.9387, 1.0, 0.0, 1.0, 0.9387, 1.0, 0.0, 1.0, 0.9387, 1.0, 0.0, 1.0, 0.9387, 1.0, 0.0, 1.0, 0.9387, 1.0, 0.0, 1.0, 0.9387, 1.0, 0.0, 1.0, 0.9387, 1.0, 0.0, 1.0, 0.9387, 1.0, 0.0, 1.0, 0.9387, 1.0, 0.0, 1.0, 0.9387, 1.0, 0.0, 1.0, 0.9387, 1.0, 0.0, 1.0, 0.9387, 1.0, 0.0, 1.0, 0.9387, 1.0, 0.0, 1.0, 0.9387, 1.0, 0.0, 1.0, 0.9387, 1.0, 0.0, 1.0, 0.9387, 1.0, 0.0, 1.0, 0.9387, 1.0, 0.0, 1.0, 0.9387, 1.0, 0.0, 1.0, 0.9387, 1.0, 0.0, 1.0, 0.9387, 1.0, 0.0, 1.0, 0.9387, 1.0, 0.0, 1.0, 0.9387, 1.0, 0.0, 1.0, 0.9387, 1.0, 0.0, 1.0, 0.9387, 1.0, 0.0, 1.0, 0.9387, 1.0, 0.0, 1.0, 0.9387, 1.0, 0.0, 1.0, 0.9387, 1.0, 0.0, 1.0, 0.9387, 1.0, 0.0, 1.0, 0.9387, 1.0, 0.0, 1.0, 0.9387, 1.0, 0.0, 1.0, 0.9387, 1.0, 0.0, 1.0, 0.9387, 1.0, 0.0, 1.0, 0.9387, 1.0, 0.0, 1.0, 0.9387, 1.0, 0.0, 1.0, 0.9387, 1.0, 0.0, 1.0, 0.9387, 1.0, 0.0, 1.0, 0.9387, 1.0, 0.0, 1.0, 0.9387, 1.0, 0.0, 1.0, 0.9387, 1.0, 0.0, 1.0, 0.9387, 1.0, 0.0, 1.0, 0.9387, 1.0, 0.0, 1.0, 0.9387, 1.0, 0.0, 1.0, 0.9387, 1.0, 0.0, 1.0, 0.9387, 1.0, 0.0, 1.0, 0.9387, 1.0, 0.0, 1.0, 0.9387, 1.0, 0.0, 1.0, 0.9387, 1.0, 0.0, 1.0, 0.9387, 1.0, 0.0, 1.0, 0.9387, 1.0, 0.0, 1.0, 0.9387, 1.0, 0.0, 1.0, 0.9387, 1.0, 0.0, 1.0, 0.9387, 1.0, 0.0, 1.0, 0.9387, 1.0, 0.0, 1.0, 0.9387, 1.0, 0.0, 1.0, 0.9387, 1.0, 0.0, 1.0, 0.9387, 1.0, 0.0, 1.0, 0.9387, 1.0, 0.0, 1.0, 0.9387, 1.0, 0.0, 1.0, 0.9387, 1.0, 0.0, 1.0, 0.9387, 1.0, 0.0, 1.0, 0.9387, 1.0, 0.0, 1.0, 0.9387, 1.0, 0.0, 1.0, 0.9387, 1.0, 0.0, 1.0, 0.9387, 1.0, 0.0, 1.0, 0.9387, 1.0, 0.0, 1.0, 0.9387, 1.0, 0.0, 1.0, 0.9387, 1.0, 0.0, 1.0, 0.9387, 1.0, 0.0, 1.0, 0.9387, 1.0, 0.0, 1.0, 0.9387, 1.0, 0.0, 1.0, 0.9387, 1.0, 0.0, 1.0, 0.9387, 1.0, 0.0, 1.0, 0.9387, 1.0, 0.0, 1.0, 0.9387, 1.0, 0.0, 1.0, 0.9387, 1.0, 0.0, 1.0, 0.9387, 1.0, 0.0, 1.0, 0.9387, 1.0, 0.0, 1.0, 0.9387, 1.0, 0.0, 1.0, 0.9387, 1.0, 0.0, 1.0, 0.9387, 1.0, 0.0, 1.0, 0.9387, 1.0, 0.0, 1.0, 0.9387, 1.0, 0.0, 1.0, 0.9387, 1.0, 0.0, 1.0, 0.9387, 1.0, 0.0, 1.0, 0.9387, 1.0, 0.0, 1.0, 0.9387, 1.0, 0.0, 1.0, 0.9387, 1.0, 0.0, 1.0, 0.9387, 1.0, 0.0, 1.0, 0.9387, 1.0, 0.0, 1.0, 0.9387, 1.0, 0.0, 1.0, 0.9387, 1.0, 0.0, 1.0, 0.9387, 1.0, 0.0, 1.0, 0.9387, 1.0, 0.0, 1.0, 0.9387, 1.0, 0.0, 1.0, 0.9387, 1.0, 0.0, 1.0, 0.9387, 1.0, 0.0, 1.0, 0.9387, 1.0, 0.0, 1.0, 0.9387, 1.0, 0.0, 1.0, 0.9387, 1.0, 0.0, 1.0, 0.9387, 1.0, 0.0, 1.0, 0.9387, 1.0, 0.0, 1.0, 0.9387, 1.0, 0.0, 1.0, 0.9387, 1.0, 0.0, 1.0, 0.9387, 1.0, 0.0, 1.0, 0.9387, 1.0, 0.0, 1.0, 0.9387, 1.0, 0.0, 1.0, 0.9387, 1.0, 0.0, 1.0, 0.9387, 1.0, 0.0, 1.0, 0.9387, 1.0, 0.0, 1.0, 0.9387, 1.0, 0.0, 1.0, 0.9387, 1.0, 0.0, 1.0, 0.9387, 1.0, 0.0, 1.0, 0.9387, 1.0, 0.0, 1.0, 0.9387, 1.0, 0.0, 1.0, 0.9387, 1.0, 0.0, 1.0, 0.9387, 1.0, 0.0, 1.0, 0.9387, 1.0, 0.0, 1.0, 0.9387, 1.0, 0.0, 1.0, 0.9387, 1.0, 0.0, 1.0, 0.9387, 1.0, 0.0, 1.0, 0.9387, 1.0, 0.0, 1.0, 0.9387, 1.0, 0.0, 1.0, 0.9387, 1.0, 0.0, 1.0, 0.9387, 1.0, 0.0, 1.0, 0.9387, 1.0, 0.0, 1.0, 0.9387, 1.0, 0.0, 1.0, 0.9387, 1.0, 0.0, 1.0, 0.9387, 1.0, 0.0, 1.0, 0.9387, 1.0, 0.0, 1.0, 0.9387, 1.0, 0.0, 1.0, 0.9387, 1.0, 0.0, 1.0, 0.9387, 1.0, 0.0, 1.0, 0.9387, 1.0, 0.0, 1.0, 0.9387, 1.0, 0.0, 1.0, 0.9387, 1.0, 0.0, 1.0, 0.9387, 1.0, 0.0, 1.0, 0.9387, 1.0, 0.0, 1.0, 0.9387, 1.0, 0.0, 1.0, 0.9387, 1.0, 0.0, 1.0, 0.9387, 1.0, 0.0, 1.0, 0.9387, 1.0, 0.0, 1.0, 0.9387, 1.0, 0.0, 1.0, 0.9387, 1.0, 0.0, 1.0, 0.9387, 1.0, 0.0, 1.0, 0.9387, 1.0, 0.0, 1.0, 0.9387, 1.0, 0.0, 1.0, 0.9387, 1.0, 0.0, 1.0, 0.9387, 1.0, 0.0, 1.0, 0.9387, 1.0, 0.0, 1.0, 0.9387, 1.0, 0.0, 1.0, 0.9387, 1.0, 0.0, 1.0, 0.9387, 1.0, 0.0, 1.0, 0.9387, 1.0, 0.0, 1.0, 0.9387, 1.0, 0.0, 1.0, 0.9387, 1.0, 0.0, 1.0, 0.9387, 1.0, 0.0, 1.0, 0.9387, 1.0, 0.0, 1.0, 0.9387, 1.0, 0.0, 1.0, 0.9387, 1.0, 0.0, 1.0, 0.9387, 1.0, 0.0, 1.0, 0.9387, 1.0, 0.0, 1.0, 0.9387, 1.0, 0.0, 1.0, 0.9387, 1.0, 0.0, 1.0, 0.9387, 1.0, 0.0, 1.0, 0.9387, 1.0, 0.0, 1.0, 0.9387, 1.0, 0.0, 1.0, 0.9387, 1.0, 0.0, 1.0, 0.9387, 1.0, 0.0, 1.0, 0.9387, 1.0, 0.0, 1.0, 0.9387, 1.0, 0.0, 1.0, 0.9387, 1.0, 0.0, 1.0, 0.9387, 1.0, 0.0, 1.0, 0.9387, 1.0, 0.0, 1.0, 0.9387, 1.0, 0.0, 1.0, 0.9387, 1.0, 0.0, 1.0, 0.9387, 1.0, 0.0, 1.0, 0.9387, 1.0, 0.0, 1.0, 0.9387, 1.0, 0.0, 1.0, 0.9387, 1.0, 0.0, 1.0, 0.9387, 1.0, 0.0, 1.0, 0.9387, 1.0, 0.0, 1.0, 0.9387, 1.0, 0.0, 1.0, 0.9387, 1.0, 0.0, 1.0, 0.9387, 1.0, 0.0, 1.0, 0.9387, 1.0, 0.0, 1.0, 0.9387, 1.0, 0.0, 1.0, 0.9387, 1.0, 0.0, 1.0, 0.9387, 1.0, 0.0, 1.0, 0.9387, 1.0, 0.0, 1.0, 0.9387, 1.0, 0.0, 1.0, 0.9387, 1.0, 0.0, 1.0, 0.9387, 1.0, 0.0, 1.0, 0.9387, 1.0, 0.0, 1.0, 0.9387, 1.0, 0.0, 1.0, 0.9387, 1.0, 0.0, 1.0, 0.9387, 1.0, 0.0, 1.0, 0.9387, 1.0, 0.0, 1.0, 0.9387, 1.0, 0.0, 1.0, 0.9387, 1.0, 0.0, 1.0, 0.9387, 1.0, 0.0, 1.0, 0.9387, 1.0, 0.0, 1.0, 0.9387, 1.0, 0.0, 1.0, 0.9387, 1.0, 0.0, 1.0, 0.9387, 1.0, 0.0, 1.0, 0.9387, 1.0, 0.0, 1.0, 0.9387, 1.0, 0.0, 1.0, 0.9387, 1.0, 0.0, 1.0, 0.9387, 1.0, 0.0, 1.0, 0.9387, 1.0, 0.0, 1.0, 0.9387, 1.0, 0.0, 1.0, 0.9387, 1.0, 0.0, 1.0, 0.9387, 1.0, 0.0, 1.0, 0.9387, 1.0, 0.0, 1.0, 0.9387, 1.0, 0.0, 1.0, 0.9387, 1.0, 0.0, 1.0, 0.9387, 1.0, 0.0, 1.0, 0.9387, 1.0, 0.0, 1.0, 0.9387, 1.0, 0.0, 1.0, 0.9387, 1.0, 0.0, 1.0, 0.9387, 1.0, 0.0, 1.0, 0.9387, 1.0, 0.0, 1.0, 0.9387, 1.0, 0.0, 1.0, 0.9387, 1.0, 0.0, 1.0, 0.9387, 1.0, 0.0, 1.0, 0.9387, 1.0, 0.0, 1.0, 0.9387, 1.0, 0.0, 1.0, 0.9387, 1.0, 0.0, 1.0, 0.9387, 1.0, 0.0, 1.0, 0.9387, 1.0, 0.0, 1.0, 0.9387, 1.0, 0.0, 1.0, 0.9387, 1.0, 0.0, 1.0, 0.9387, 1.0, 0.0, 1.0, 0.9387, 1.0, 0.0, 1.0, 0.9387, 1.0, 0.0, 1.0, 0.9387, 1.0, 0.0, 1.0, 0.9387, 1.0, 0.0, 1.0, 0.9387, 1.0, 0.0, 1.0, 0.9387, 1.0, 0.0, 1.0, 0.9387, 1.0, 0.0, 1.0, 0.9387, 1.0, 0.0, 1.0, 0.9387, 1.0, 0.0, 1.0, 0.9387, 1.0, 0.0, 1.0, 0.9387, 1.0, 0.0, 1.0, 0.9387, 1.0, 0.0, 1.0, 0.9387, 1.0, 0.0, 1.0, 0.9387, 1.0, 0.0, 1.0, 0.9387, 1.0, 1.0, 0.0331, 0.0, 1.0, 1.0, 0.0331, 0.0, 1.0, 1.0, 0.0331, 0.0, 1.0, 1.0, 0.0331, 0.0, 1.0, 1.0, 0.0331, 0.0, 1.0, 1.0, 0.0331, 0.0, 1.0, 1.0, 0.0331, 0.0, 1.0, 1.0, 0.0331, 0.0, 1.0, 1.0, 0.0331, 0.0, 1.0, 1.0, 0.0331, 0.0, 1.0, 1.0, 0.0331, 0.0, 1.0, 1.0, 0.0331, 0.0, 1.0, 1.0, 0.0331, 0.0, 1.0, 1.0, 0.0331, 0.0, 1.0, 1.0, 0.0331, 0.0, 1.0, 1.0, 0.0331, 0.0, 1.0, 1.0, 0.0331, 0.0, 1.0, 1.0, 0.0331, 0.0, 1.0, 1.0, 0.0331, 0.0, 1.0, 1.0, 0.0331, 0.0, 1.0, 1.0, 0.0331, 0.0, 1.0, 1.0, 0.0331, 0.0, 1.0, 1.0, 0.0331, 0.0, 1.0, 1.0, 0.0331, 0.0, 1.0, 1.0, 0.0331, 0.0, 1.0, 1.0, 0.0331, 0.0, 1.0, 1.0, 0.0331, 0.0, 1.0, 1.0, 0.0331, 0.0, 1.0, 1.0, 0.0331, 0.0, 1.0, 1.0, 0.0331, 0.0, 1.0, 1.0, 0.0331, 0.0, 1.0, 1.0, 0.0331, 0.0, 1.0, 1.0, 0.0331, 0.0, 1.0, 1.0, 0.0331, 0.0, 1.0, 1.0, 0.0331, 0.0, 1.0, 1.0, 0.0331, 0.0, 1.0, 1.0, 0.0331, 0.0, 1.0, 1.0, 0.0331, 0.0, 1.0, 1.0, 0.0331, 0.0, 1.0, 1.0, 0.0331, 0.0, 1.0, 1.0, 0.0331, 0.0, 1.0, 1.0, 0.0331, 0.0, 1.0, 1.0, 0.0331, 0.0, 1.0, 1.0, 0.0331, 0.0, 1.0, 1.0, 0.0331, 0.0, 1.0, 1.0, 0.0331, 0.0, 1.0, 1.0, 0.0331, 0.0, 1.0, 1.0, 0.0331, 0.0, 1.0, 1.0, 0.0331, 0.0, 1.0, 1.0, 0.0331, 0.0, 1.0, 1.0, 0.0331, 0.0, 1.0, 1.0, 0.0331, 0.0, 1.0, 1.0, 0.0331, 0.0, 1.0, 1.0, 0.0331, 0.0, 1.0, 1.0, 0.0331, 0.0, 1.0, 1.0, 0.0331, 0.0, 1.0, 1.0, 0.0331, 0.0, 1.0, 1.0, 0.0331, 0.0, 1.0, 1.0, 0.0331, 0.0, 1.0, 1.0, 0.0331, 0.0, 1.0, 1.0, 0.0331, 0.0, 1.0, 1.0, 0.0331, 0.0, 1.0, 1.0, 0.0331, 0.0, 1.0, 1.0, 0.0331, 0.0, 1.0])
me_lmp0003_light_bulb_low_poly.materials.append(mat_lmp0003_textures)
me_lmp0003_light_bulb_low_poly.use_remesh_fix_poles = True
me_lmp0003_light_bulb_low_poly.use_remesh_preserve_attributes = False
me_lmp0003_light_bulb_low_poly.use_mirror_vertex_groups = False
me_lmp0003_light_bulb_low_poly.use_paint_bone_selection = False
me_lmp0003_light_bulb_low_poly.use_paint_mask = True
me_lmp0003_light_bulb_low_poly.update()

# ---- objects
ob_lmp0003_light_bulb_low_poly = bpy.data.objects.new('#LMP0003_Light_Bulb_Low_Poly', me_lmp0003_light_bulb_low_poly)

# ---- transforms, parenting, visibility, modifiers, constraints
ob_lmp0003_light_bulb_low_poly.location = (-4.247e-10, -1.31e-10, 8.777e-06)
ob_lmp0003_light_bulb_low_poly.lineart.crease_threshold = 0.0
_m = ob_lmp0003_light_bulb_low_poly.modifiers.new('Auto Smooth', 'NODES')
_m.node_group = ng_auto_smooth
_gi = [s.identifier for s in ng_auto_smooth.interface.items_tree if s.item_type == 'SOCKET' and s.in_out == 'INPUT']
_m[_gi[1]] = 0.8727  # Angle

# ---- collection membership
col_lmp0003_light_bulb_low_poly.objects.link(ob_lmp0003_light_bulb_low_poly)

# ---- scene / render settings (as saved in the file)
scene.frame_start = 1; scene.frame_end = 250; scene.frame_set(1)
scene.render.engine = 'CYCLES'
scene.cycles.use_denoising = False
scene.cycles.samples = 128
scene.cycles.sampling_pattern = 'TABULATED_SOBOL'
scene.cycles.use_adaptive_sampling = False
scene.cycles.use_light_tree = False
scene.cycles.bake_type = 'NORMAL'
scene.view_settings.view_transform = 'Filmic'
bpy.context.view_layer.update()

# ---- added for rendering (the .blend has no active camera and no usable light): camera, sun
cam_auto = bpy.data.cameras.new('AutoCamera')
cam_auto.lens = 50.0
cam_auto.sensor_width = 36.0
cam_auto.clip_end = 1000.0
ob_auto_camera = bpy.data.objects.new('AutoCamera', cam_auto)
scene.collection.objects.link(ob_auto_camera)
ob_auto_camera.location = (0.185045, -0.222054, 0.210846)
ob_auto_camera.rotation_euler = (1.09748, -7.21219e-08, 0.694738)
scene.camera = ob_auto_camera
light_auto_sun = bpy.data.lights.new('AutoSun', 'SUN')
light_auto_sun.energy = 3.0
light_auto_sun.angle = 0.0523599
ob_auto_sun = bpy.data.objects.new('AutoSun', light_auto_sun)
scene.collection.objects.link(ob_auto_sun)
ob_auto_sun.rotation_euler = (0.872665, 0.174533, 0.523599)
bpy.context.view_layer.update()
